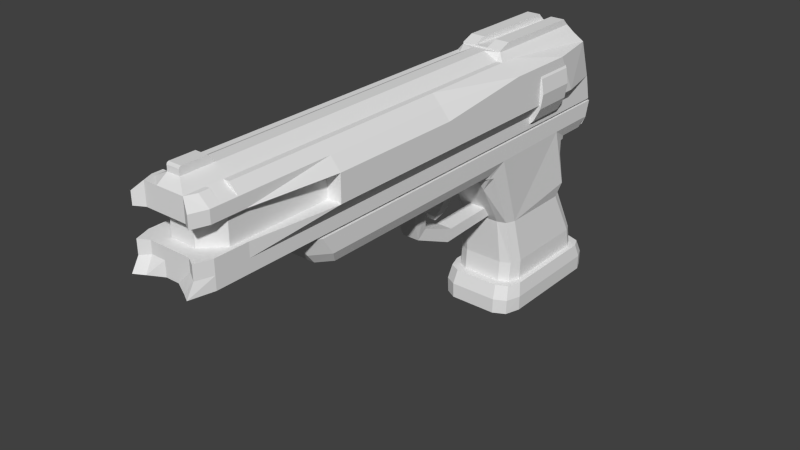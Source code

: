 # Source: w_blaster.blend  (saved by Blender 2.79.0; exported with 4.5.12 LTS)
import bpy
from mathutils import Matrix  # noqa: F401  (used for matrix-valued properties, if any)

bpy.ops.wm.read_factory_settings(use_empty=True)
scene = bpy.context.scene
scene.name = 'Scene'

# ---- collections
col_collection_1 = bpy.data.collections.new('Collection 1'); scene.collection.children.link(col_collection_1)

# ---- world
world_world = bpy.data.worlds.new('World'); scene.world = world_world
world_world.color = (0.05088, 0.05088, 0.05088)
world_world.use_sun_shadow = False
world_world.sun_shadow_jitter_overblur = 0.0
world_world.cycles.sampling_method = 'NONE'
world_world.cycles.sample_map_resolution = 256

# ---- meshes
me_cube_002 = bpy.data.meshes.new('Cube.002')
me_cube_002.from_pydata([(-0.02004, -0.3091, 0.1761), (-0.03183, 0.05057, 0.1761), (0.02007, -0.3091, 0.1761), (0.0319, 0.05057, 0.1761), (0.005942, 0.05057, 0.1761), (-0.005869, 0.05057, 0.1761), (0.005908, 0.05057, 0.147), (-0.005835, 0.05057, 0.147), (0.01853, 0.05057, 0.1761), (0.01841, 0.05057, 0.147), (-0.01885, 0.05057, 0.1761), (-0.01873, 0.05057, 0.147), (-0.03183, -0.2946, 0.1761), (0.0319, -0.2946, 0.1761), (0.0319, -0.2886, 0.1761), (-0.03183, -0.2886, 0.1761), (-0.01885, 0.06243, 0.1762), (-0.03183, 0.05851, 0.1762), (0.0319, 0.05851, 0.1762), (0.01853, 0.06243, 0.1762), (0.005942, 0.06243, 0.1762), (-0.005869, 0.06243, 0.1762), (-0.01337, 0.06321, 0.1716), (-0.01334, 0.05847, 0.1525), (-0.008584, 0.06322, 0.1639), (-0.008577, 0.05993, 0.1568), (-0.02257, 0.06321, 0.1716), (-0.02251, 0.05847, 0.1525), (-0.01448, 0.06322, 0.1639), (-0.01447, 0.05993, 0.1568), (0.02255, 0.05847, 0.1525), (0.0226, 0.06321, 0.1716), (0.01447, 0.05993, 0.1568), (0.01448, 0.06322, 0.1639), (0.01312, 0.06321, 0.1716), (0.01309, 0.05847, 0.1525), (0.008406, 0.06322, 0.1639), (0.008399, 0.05993, 0.1568), (0.004195, 0.05847, 0.1525), (0.004203, 0.06321, 0.1716), (0.002683, 0.05993, 0.1568), (0.002686, 0.06322, 0.1639), (-0.00416, 0.05847, 0.1525), (-0.004168, 0.06321, 0.1716), (-0.002682, 0.05993, 0.1568), (-0.002685, 0.06322, 0.1639), (0.0319, 0.01814, 0.1761), (-0.03183, 0.01814, 0.1761), (-0.03183, 0.007205, 0.1761), (0.0319, 0.007205, 0.1761), (-0.02862, -0.292, 0.1761), (-0.01695, 0.04609, 0.1761), (-0.02862, 0.04609, 0.1761), (0.02868, 0.01814, 0.1761), (0.02868, 0.04609, 0.1761), (0.01666, 0.04609, 0.1761), (0.005343, 0.04609, 0.1761), (-0.005277, 0.04609, 0.1761), (-0.02862, -0.2861, 0.1761), (0.02868, -0.292, 0.1761), (0.02868, -0.2861, 0.1761), (-0.02862, 0.007205, 0.1761), (0.02868, 0.007205, 0.1761), (-0.02862, 0.01814, 0.1761), (-0.03183, -0.05693, 0.1761), (0.0319, -0.08505, 0.1761), (-0.02862, -0.05693, 0.1761), (0.02868, -0.08505, 0.1761), (0.0319, 0.039, 0.1761), (0.0319, 0.04216, 0.1761), (-0.03183, 0.04216, 0.1761), (-0.03183, 0.039, 0.1761), (-0.005835, 0.04216, 0.147), (-0.005835, 0.039, 0.147), (0.005908, 0.04216, 0.147), (0.005908, 0.039, 0.147), (-0.01873, 0.04216, 0.147), (-0.01873, 0.039, 0.147), (0.02868, 0.02852, 0.1761), (0.02868, 0.03917, 0.1761), (-0.02862, 0.03917, 0.1761), (-0.02862, 0.02852, 0.1761), (0.03089, 0.03841, 0.05074), (-0.0183, 0.04935, 0.05074), (0.01799, 0.04935, 0.05074), (0.005787, 0.04935, 0.05074), (-0.005714, 0.04935, 0.05074), (-0.03082, 0.03841, 0.05074), (-0.005714, -0.05385, 0.05074), (0.005787, -0.05385, 0.05074), (0.01799, -0.05385, 0.05074), (-0.01856, -0.05385, 0.05074), (-0.03183, -0.239, 0.1761), (-0.005863, -0.239, 0.147), (0.005936, -0.239, 0.147), (0.01851, -0.239, 0.147), (-0.01856, -0.239, 0.147), (-0.02862, -0.239, 0.1761), (0.0319, -0.239, 0.1761), (0.02868, -0.239, 0.1761), (-0.01413, -0.2787, 0.147), (-0.02004, -0.2986, 0.1604), (-0.01831, -0.2904, 0.1509), (0.01417, -0.2787, 0.147), (0.02007, -0.2986, 0.1604), (0.01834, -0.2904, 0.1509), (-0.03183, -0.2844, 0.1604), (-0.01851, -0.2735, 0.147), (-0.02793, -0.279, 0.1509), (0.01859, -0.2735, 0.147), (0.0319, -0.2844, 0.1604), (0.028, -0.279, 0.1509), (-0.01856, -0.08381, 0.1331), (-0.01856, -0.1029, 0.147), (-0.03171, -0.07465, 0.1604), (-0.01856, -0.09086, 0.1429), (-0.02673, -0.08724, 0.1468), (-0.02777, -0.08844, 0.1509), (-0.02773, -0.08238, 0.1461), (-0.005841, -0.1029, 0.147), (-0.005825, -0.08381, 0.1331), (-0.005835, -0.09086, 0.1429), (0.005914, -0.1029, 0.147), (0.005898, -0.08381, 0.1331), (0.005908, -0.09086, 0.1429), (0.01832, -0.08381, 0.1331), (0.03178, -0.07465, 0.1604), (0.01842, -0.1029, 0.147), (0.02781, -0.08238, 0.1461), (0.02681, -0.08724, 0.1468), (0.02785, -0.08844, 0.1509), (0.01837, -0.09086, 0.1429), (0.03089, -0.03925, 0.05074), (0.02711, -0.04957, 0.05074), (-0.03082, -0.03925, 0.05074), (-0.02715, -0.04957, 0.05074), (-0.03181, -0.239, 0.1604), (-0.0279, -0.239, 0.1509), (0.03188, -0.239, 0.1604), (0.02797, -0.239, 0.1509), (0.0319, -0.2242, 0.1761), (0.02868, -0.2242, 0.1761), (-0.03183, -0.2242, 0.1761), (-0.02862, -0.2242, 0.1761), (0.02795, -0.2242, 0.1509), (0.03186, -0.2242, 0.1604), (-0.01856, -0.2242, 0.147), (-0.02788, -0.2242, 0.1509), (-0.03179, -0.2242, 0.1604), (-0.00586, -0.2242, 0.147), (0.005933, -0.2242, 0.147), (0.0185, -0.2242, 0.147), (0.0319, -0.1556, 0.1761), (0.02868, -0.1556, 0.1761), (-0.02783, -0.1556, 0.1509), (-0.03175, -0.1556, 0.1604), (-0.01149, -0.1556, 0.147), (-0.03183, -0.1556, 0.1761), (-0.02862, -0.1556, 0.1761), (0.0279, -0.1556, 0.1509), (0.03182, -0.1556, 0.1604), (-0.01856, -0.1556, 0.147), (0.0002812, -0.1556, 0.147), (0.01282, -0.1556, 0.147), (-0.03183, -0.1714, 0.1761), (-0.02862, -0.1714, 0.1761), (0.02791, -0.1714, 0.1509), (0.03183, -0.1714, 0.1604), (-0.01856, -0.1714, 0.147), (0.0002834, -0.1714, 0.147), (0.01283, -0.1714, 0.147), (0.0319, -0.1714, 0.1761), (0.02868, -0.1714, 0.1761), (-0.02784, -0.1714, 0.1509), (-0.03176, -0.1714, 0.1604), (-0.0115, -0.1714, 0.147), (-0.007329, -0.1597, 0.1123), (-0.007328, -0.15, 0.1192), (0.0003702, -0.15, 0.1192), (0.00857, -0.15, 0.1192), (0.0003716, -0.1597, 0.1123), (0.008575, -0.1597, 0.1123), (-0.007329, -0.1195, 0.09428), (-0.007328, -0.1151, 0.1054), (0.0003702, -0.1151, 0.1054), (0.00857, -0.1151, 0.1054), (0.0003716, -0.1195, 0.09428), (0.008575, -0.1195, 0.09428), (-0.007329, -0.06013, 0.09697), (-0.007328, -0.05996, 0.1068), (0.0003702, -0.05996, 0.1068), (0.00857, -0.05996, 0.1068), (0.0003716, -0.06013, 0.09697), (0.008575, -0.06013, 0.09697), (-0.0317, 0.05057, 0.1615), (-0.0317, 0.05447, 0.161), (-0.02789, 0.05567, 0.1531), (-0.02787, 0.05057, 0.1513), (0.03178, 0.05057, 0.1615), (0.02795, 0.05567, 0.1531), (0.03177, 0.05447, 0.161), (0.02783, 0.05057, 0.1513), (0.01841, 0.04192, 0.147), (0.03179, 0.00596, 0.1615), (0.0182, 0.02953, 0.1328), (0.02784, 0.02411, 0.1513), (0.02675, 0.02572, 0.1472), (0.02773, 0.02097, 0.1478), (0.01822, 0.03168, 0.1429), (-0.01832, 0.02953, 0.1328), (-0.03172, 0.00596, 0.1615), (-0.01853, 0.03168, 0.1429), (-0.02675, 0.02577, 0.1472), (-0.02766, 0.02097, 0.1478), (-0.02788, 0.02434, 0.1513), (-0.005823, 0.02953, 0.1328), (-0.005835, 0.04192, 0.147), (-0.005832, 0.03168, 0.1429), (0.005896, 0.02953, 0.1328), (0.005908, 0.04192, 0.147), (0.005905, 0.03168, 0.1429), (-0.01873, 0.04192, 0.147), (0.01841, 0.039, 0.147), (0.03178, 0.039, 0.1615), (0.02783, 0.039, 0.1513), (0.03178, 0.04216, 0.1615), (0.01841, 0.04216, 0.147), (0.02783, 0.04216, 0.1513), (-0.0317, 0.04216, 0.1615), (-0.02787, 0.04216, 0.1513), (-0.0317, 0.039, 0.1615), (-0.02787, 0.039, 0.1513), (0.02711, 0.04614, 0.05074), (-0.02715, 0.04614, 0.05074), (-0.01675, 0.04973, 0.005113), (-0.005714, 0.04973, 0.005113), (0.005787, 0.04973, 0.005113), (0.01648, 0.04973, 0.005113), (0.01832, 0.0368, 0.1449), (0.02729, 0.02492, 0.1492), (0.02976, 0.01346, 0.1547), (-0.02731, 0.02505, 0.1492), (-0.02969, 0.01346, 0.1547), (0.005906, 0.0368, 0.1449), (-0.005833, 0.0368, 0.1449), (-0.01863, 0.0368, 0.1449), (-0.02898, 0.04228, 0.05074), (0.029, 0.04228, 0.05074), (-0.02979, 0.05057, 0.1564), (0.0298, 0.05057, 0.1564), (0.02982, 0.01504, 0.1564), (0.02724, 0.02335, 0.1475), (0.01821, 0.03061, 0.1378), (-0.01843, 0.03061, 0.1378), (-0.0272, 0.02337, 0.1475), (-0.0298, 0.01515, 0.1564), (0.0298, 0.04216, 0.1564), (-0.02979, 0.039, 0.1564), (0.0059, 0.03061, 0.1378), (-0.005827, 0.03061, 0.1378), (0.0298, 0.039, 0.1564), (-0.02979, 0.04216, 0.1564), (-0.0285, 0.01926, 0.152), (0.02853, 0.01919, 0.152), (0.0319, -0.1044, 0.1761), (0.02868, -0.1044, 0.1761), (-0.02778, -0.1044, 0.1509), (-0.03172, -0.1044, 0.1604), (-0.005843, -0.1044, 0.147), (-0.03183, -0.1044, 0.1761), (-0.02862, -0.1044, 0.1761), (0.02786, -0.1044, 0.1509), (0.03179, -0.1044, 0.1604), (-0.01856, -0.1044, 0.147), (0.005915, -0.1044, 0.147), (0.01843, -0.1044, 0.147), (-0.03183, -0.1226, 0.1761), (-0.02862, -0.1226, 0.1761), (0.02786, -0.1226, 0.1509), (0.0318, -0.1226, 0.1604), (-0.01856, -0.1226, 0.147), (0.005917, -0.1226, 0.147), (0.0319, -0.1226, 0.1761), (0.02868, -0.1226, 0.1761), (-0.02779, -0.1226, 0.1509), (-0.03172, -0.1226, 0.1604), (-0.005844, -0.1226, 0.147), (0.01843, -0.1226, 0.147), (-0.00494, -0.1179, 0.1367), (-0.004938, -0.1092, 0.1343), (0.005011, -0.1092, 0.1343), (0.005012, -0.1179, 0.1367), (-0.004183, -0.1234, 0.1258), (-0.004182, -0.1179, 0.1218), (0.004255, -0.1179, 0.1218), (0.004256, -0.1234, 0.1258), (-0.004183, -0.1324, 0.122), (-0.004182, -0.1318, 0.1184), (0.004255, -0.1318, 0.1184), (0.004256, -0.1324, 0.122), (0.01799, 0.05328, 0.032), (0.005787, 0.05328, 0.032), (-0.005714, 0.05328, 0.032), (-0.0183, 0.05328, 0.032), (-0.03082, 0.04174, 0.032), (0.03089, 0.04174, 0.032), (-0.005714, -0.05556, 0.032), (0.005787, -0.05556, 0.032), (0.01799, -0.05556, 0.032), (-0.01856, -0.05556, 0.032), (0.02711, -0.05104, 0.032), (0.03089, -0.04015, 0.032), (-0.03082, -0.04015, 0.032), (-0.02715, -0.05104, 0.032), (-0.02898, 0.04582, 0.032), (-0.02715, 0.0499, 0.032), (0.029, 0.04582, 0.032), (0.02711, 0.0499, 0.032), (-0.02396, 0.04224, 0.005113), (0.02403, 0.04221, 0.005113), (-0.005714, -0.05007, 0.005113), (0.005787, -0.05007, 0.005113), (0.01604, -0.05007, 0.005113), (-0.01651, -0.05007, 0.005113), (0.02122, -0.04733, 0.005113), (0.02403, -0.03866, 0.005113), (-0.02396, -0.03868, 0.005113), (-0.0212, -0.04743, 0.005113), (-0.02253, 0.04564, 0.005113), (-0.02165, 0.04773, 0.005113), (0.02257, 0.04558, 0.005113), (0.02166, 0.04768, 0.005113), (-0.005714, 0.05559, 0.005113), (-0.0183, 0.05559, 0.005113), (0.005787, 0.05559, 0.005113), (0.01799, 0.05559, 0.005113), (0.01799, -0.05593, 0.005113), (0.005787, -0.05593, 0.005113), (-0.005714, -0.05593, 0.005113), (-0.01856, -0.05593, 0.005113), (0.02711, -0.0511, 0.005113), (0.03089, -0.03946, 0.005113), (-0.03082, -0.03946, 0.005113), (-0.02715, -0.0511, 0.005113), (-0.03082, 0.04326, 0.005113), (0.03089, 0.04326, 0.005113), (-0.02898, 0.04762, 0.005113), (-0.02715, 0.05198, 0.005113), (0.029, 0.04762, 0.005113), (0.02711, 0.05198, 0.005113), (-0.005714, 0.04973, 2.482e-05), (-0.01675, 0.04973, 2.482e-05), (0.005787, 0.04973, 2.482e-05), (0.01648, 0.04973, 2.482e-05), (0.01604, -0.05007, 2.482e-05), (0.005787, -0.05007, 2.482e-05), (-0.005714, -0.05007, 2.482e-05), (-0.01651, -0.05007, 2.482e-05), (0.02122, -0.04733, 2.482e-05), (0.02403, -0.03866, 2.482e-05), (-0.02396, -0.03868, 2.482e-05), (-0.0212, -0.04743, 2.482e-05), (-0.02396, 0.04224, 2.482e-05), (0.02403, 0.04221, 2.482e-05), (-0.02253, 0.04564, 2.482e-05), (-0.02165, 0.04773, 2.482e-05), (0.02257, 0.04558, 2.482e-05), (0.02166, 0.04768, 2.482e-05), (0.01846, -0.1556, 0.147), (0.01847, -0.1714, 0.147), (0.005664, 0.03296, 0.2506), (-0.006147, 0.03296, 0.2506), (0.005664, -0.3828, 0.1761), (-0.006147, -0.3828, 0.1761), (-0.006147, -0.3828, 0.2506), (0.005664, -0.3828, 0.2506), (-0.006147, -0.4012, 0.2443), (0.005664, -0.4012, 0.2443), (-0.01873, 0.03296, 0.2506), (-0.01873, -0.3828, 0.1761), (-0.01873, -0.3828, 0.2443), (-0.01873, -0.4012, 0.2443), (0.01864, -0.3828, 0.2443), (0.01864, -0.4012, 0.2443), (0.01864, 0.03296, 0.2506), (0.01864, -0.3828, 0.1761), (-0.006147, -0.392, 0.2506), (0.005664, -0.392, 0.2506), (-0.01873, -0.392, 0.2443), (0.01864, -0.392, 0.2443), (-0.006147, -0.3683, 0.2506), (0.005664, -0.3683, 0.2506), (-0.01873, -0.3683, 0.2443), (0.01864, -0.3683, 0.2443), (-0.006147, -0.3623, 0.2506), (0.005664, -0.3623, 0.2506), (-0.01873, -0.3623, 0.2443), (0.01864, -0.3623, 0.2443), (-0.006147, -0.3828, 0.2572), (0.005664, -0.3828, 0.2572), (-0.006147, -0.3683, 0.2572), (0.005664, -0.3683, 0.2572), (-0.006147, -0.3902, 0.2572), (-0.006147, -0.392, 0.2554), (-0.006147, -0.3915, 0.2566), (0.005664, -0.392, 0.2554), (0.005664, -0.3902, 0.2572), (0.005664, -0.3915, 0.2566), (-0.01873, -0.05658, 0.2506), (0.01864, -0.05658, 0.2506), (-0.006147, -0.06781, 0.2506), (0.005664, -0.06781, 0.2506), (-0.01873, -0.06781, 0.2506), (0.01864, -0.06781, 0.2506), (0.01864, 0.02677, 0.2565), (0.005664, 0.02677, 0.2565), (-0.006147, 0.02677, 0.2565), (-0.01873, 0.02677, 0.2565), (-0.006147, -0.05658, 0.2565), (0.005664, -0.05658, 0.2565), (-0.01873, -0.05658, 0.2565), (0.01864, -0.05658, 0.2565), (-0.006147, -0.06781, 0.2521), (0.005664, -0.06781, 0.2521), (-0.01873, -0.06781, 0.2521), (0.01864, -0.06781, 0.2521), (-0.03211, -0.3683, 0.2361), (-0.03211, -0.3828, 0.2361), (0.03162, -0.3683, 0.2361), (0.03162, -0.3828, 0.2361), (-0.03211, -0.284, 0.1895), (0.03162, -0.284, 0.1895), (0.02841, -0.2824, 0.1784), (-0.02889, -0.2824, 0.1761), (0.03162, -0.284, 0.1784), (0.04056, -0.284, 0.2017), (0.02394, -0.284, 0.2443), (-0.03211, -0.284, 0.2361), (-0.02889, -0.2824, 0.1784), (0.02841, -0.2824, 0.1761), (-0.03211, -0.284, 0.1784), (-0.03898, -0.284, 0.2017), (0.03162, -0.284, 0.2361), (-0.02442, -0.284, 0.2443), (0.04056, -0.284, 0.2254), (-0.03898, -0.284, 0.2254), (0.01864, -0.284, 0.2443), (-0.01873, -0.284, 0.2443), (0.005664, -0.284, 0.2506), (-0.006147, -0.284, 0.2506), (-0.03898, -0.07235, 0.2254), (0.04056, -0.1629, 0.2254), (-0.03898, -0.1629, 0.2254), (-0.03211, -0.392, 0.2254), (-0.03211, -0.3828, 0.2254), (-0.006147, -0.4012, 0.2254), (0.005664, -0.4012, 0.2254), (0.03162, -0.3623, 0.2254), (-0.03898, 0.0007525, 0.2254), (-0.03211, 0.04569, 0.2254), (-0.03898, -0.01048, 0.2254), (-0.03211, -0.3623, 0.2254), (-0.02729, -0.4059, 0.2254), (0.02681, -0.4059, 0.2254), (0.03162, -0.392, 0.2254), (-0.03211, -0.3683, 0.2254), (0.03162, -0.3683, 0.2254), (0.03162, -0.3828, 0.2254), (-0.01873, -0.4012, 0.2254), (0.01864, -0.4012, 0.2254), (0.02228, -0.3828, 0.2443), (0.03162, 0.04019, 0.2361), (0.02394, 0.03554, 0.2443), (-0.02231, -0.3828, 0.2443), (-0.02442, 0.03554, 0.2443), (-0.03211, 0.04019, 0.2361), (0.02681, -0.4059, 0.2361), (-0.02729, -0.4059, 0.2361), (0.02228, -0.392, 0.2443), (0.03162, -0.392, 0.2361), (-0.02231, -0.392, 0.2443), (-0.03211, -0.392, 0.2361), (0.02394, -0.3683, 0.2443), (-0.02442, -0.3683, 0.2443), (0.02394, -0.3623, 0.2443), (0.03162, -0.3623, 0.2361), (-0.03211, -0.3623, 0.2361), (-0.02442, -0.3623, 0.2443), (0.04056, -0.007093, 0.2361), (0.02394, -0.05658, 0.2443), (-0.02442, -0.05658, 0.2443), (-0.03898, -0.007093, 0.2361), (-0.03898, -0.01833, 0.2361), (-0.02442, -0.06781, 0.2443), (0.04056, -0.01833, 0.2361), (0.02394, -0.06781, 0.2443), (-0.03211, 0.0516, 0.2017), (-0.03898, 0.01094, 0.2017), (-0.03211, -0.3623, 0.2017), (-0.03211, -0.3683, 0.2017), (-0.03898, -0.0002927, 0.2017), (0.04056, 0.01094, 0.2017), (0.03162, 0.0516, 0.2017), (0.03162, -0.3683, 0.2017), (0.03162, -0.3623, 0.2017), (0.04056, -0.0002927, 0.2017), (0.01864, 0.05759, 0.2017), (0.005664, 0.06087, 0.2017), (-0.006147, 0.06087, 0.2017), (-0.01873, 0.05759, 0.2017), (0.005664, -0.4012, 0.2017), (-0.006147, -0.4012, 0.2017), (-0.01873, -0.4012, 0.2017), (0.01864, -0.4012, 0.2017), (-0.03211, -0.3828, 0.2017), (0.03162, -0.3828, 0.2017), (0.03162, -0.392, 0.2017), (-0.03211, -0.392, 0.2017), (0.02681, -0.4059, 0.2017), (-0.02729, -0.4059, 0.2017), (-0.006147, -0.4012, 0.1784), (0.005664, -0.4012, 0.1784), (0.005664, 0.0624, 0.1784), (-0.006147, 0.0624, 0.1784), (-0.01873, -0.4078, 0.1784), (-0.01873, 0.0624, 0.1784), (0.01864, 0.0624, 0.1784), (0.01864, -0.4078, 0.1784), (-0.03211, -0.3828, 0.1784), (0.03162, 0.05701, 0.1784), (-0.03211, -0.392, 0.1784), (-0.03211, 0.05701, 0.1784), (-0.03211, 0.02177, 0.1784), (0.03162, -0.3623, 0.1784), (-0.03211, -0.3683, 0.1784), (0.03162, 0.01054, 0.1784), (-0.03211, -0.3623, 0.1784), (-0.03211, 0.01054, 0.1784), (0.03162, 0.02617, 0.1784), (0.03162, -0.3683, 0.1784), (0.03162, -0.3828, 0.1784), (0.03162, -0.392, 0.1784), (0.02681, -0.4125, 0.1784), (-0.02729, -0.4125, 0.1784), (0.02841, -0.3656, 0.1761), (0.02841, -0.3798, 0.1761), (0.01674, 0.05848, 0.1761), (0.02841, 0.05848, 0.1761), (-0.02889, 0.01906, 0.1761), (-0.02889, 0.05848, 0.1761), (-0.01686, -0.398, 0.1761), (-0.02456, -0.398, 0.1761), (-0.02889, -0.3889, 0.1761), (-0.02889, -0.3798, 0.1761), (0.02841, -0.3889, 0.1761), (0.02408, -0.398, 0.1761), (-0.01686, 0.05848, 0.1761), (-0.005548, 0.05848, 0.1761), (0.005072, 0.05848, 0.1761), (0.01674, -0.398, 0.1761), (0.005072, -0.398, 0.1761), (-0.005548, -0.398, 0.1761), (-0.005548, -0.398, 0.1784), (0.005072, -0.398, 0.1784), (0.005072, 0.05793, 0.1784), (-0.005548, 0.05793, 0.1784), (-0.01686, -0.398, 0.1784), (-0.01686, 0.05793, 0.1784), (0.01674, 0.05793, 0.1784), (0.01674, -0.398, 0.1784), (0.02841, -0.3597, 0.1761), (-0.02889, -0.3656, 0.1761), (-0.02889, -0.3597, 0.1761), (0.02841, 0.008018, 0.1761), (-0.02889, 0.008018, 0.1761), (0.02841, 0.02345, 0.1761), (-0.02889, -0.3798, 0.1784), (0.02841, 0.05781, 0.1784), (-0.02889, -0.3889, 0.1784), (-0.02889, 0.05781, 0.1784), (-0.02889, 0.01793, 0.1784), (0.02841, -0.3597, 0.1784), (-0.02889, -0.3656, 0.1784), (0.02841, 0.006896, 0.1784), (-0.02889, -0.3597, 0.1784), (-0.02889, 0.006896, 0.1784), (0.02841, 0.02233, 0.1784), (0.02841, -0.3656, 0.1784), (0.02841, -0.3798, 0.1784), (0.02841, -0.3889, 0.1784), (0.02408, -0.398, 0.1784), (-0.02456, -0.398, 0.1784), (-0.02889, -0.3828, 0.1761), (0.02841, -0.3828, 0.1761), (-0.006147, -0.1629, 0.2506), (0.005664, -0.1629, 0.2506), (-0.01873, -0.1629, 0.2443), (0.01864, -0.1629, 0.2443), (-0.02442, -0.1629, 0.2443), (-0.03211, -0.1629, 0.2361), (0.02394, -0.1629, 0.2443), (0.03162, -0.1629, 0.2361), (-0.03898, -0.1629, 0.2017), (0.04056, -0.1629, 0.2017), (0.03162, -0.1629, 0.1784), (-0.03211, -0.1629, 0.1784), (0.02841, -0.1629, 0.1761), (-0.02889, -0.1629, 0.1761), (0.02841, -0.1629, 0.1784), (-0.02889, -0.1629, 0.1784), (-0.03898, -0.07235, 0.2361), (0.02394, -0.07235, 0.2443), (0.03162, -0.07235, 0.1784), (-0.02889, -0.07235, 0.1761), (0.02841, -0.07235, 0.1784), (-0.006147, -0.07235, 0.2506), (0.005664, -0.07235, 0.2506), (-0.01873, -0.07235, 0.2443), (0.01864, -0.07235, 0.2443), (-0.02442, -0.07235, 0.2443), (-0.03898, -0.07235, 0.2017), (-0.03211, -0.07235, 0.1784), (0.02841, -0.07235, 0.1761), (-0.02889, -0.07235, 0.1784), (-0.03211, -0.3623, 0.1895), (-0.03211, 0.006207, 0.1895), (0.03162, 0.02184, 0.1895), (0.03162, -0.3683, 0.1895), (0.03162, -0.3828, 0.1895), (0.03162, -0.392, 0.1895), (0.02681, -0.4059, 0.1895), (-0.02729, -0.4059, 0.1895), (-0.006147, -0.4012, 0.1912), (0.005664, -0.4012, 0.1912), (0.005664, 0.06201, 0.193), (-0.006147, 0.06201, 0.193), (-0.01873, -0.4012, 0.1912), (-0.01873, 0.06027, 0.193), (0.01864, 0.06027, 0.193), (0.01864, -0.4012, 0.1912), (-0.03211, -0.3828, 0.1895), (0.03162, 0.05378, 0.1928), (-0.03211, -0.392, 0.1895), (-0.03211, 0.05378, 0.1928), (-0.03211, 0.01744, 0.1895), (0.03162, -0.3623, 0.1895), (-0.03211, -0.3683, 0.1895), (0.03162, 0.006207, 0.1895), (0.03162, -0.1629, 0.1895), (-0.03211, -0.1629, 0.1895), (-0.03211, -0.07235, 0.1895), (0.03162, -0.07235, 0.1895), (0.04056, -0.07235, 0.2017), (0.04056, -0.07235, 0.2361), (-0.02615, -0.284, 0.2254), (0.02773, -0.284, 0.2254), (0.02773, -0.284, 0.2017), (-0.02615, -0.284, 0.2017), (-0.02615, -0.375, 0.2254), (-0.01069, -0.3904, 0.2254), (0.01227, -0.3904, 0.2254), (0.02773, -0.375, 0.2254), (0.02773, -0.375, 0.2017), (0.01227, -0.3904, 0.2017), (-0.01069, -0.3904, 0.2017), (-0.02615, -0.375, 0.2017), (0.03536, -0.001167, 0.2372), (0.03536, -0.03875, 0.2372), (0.04157, -0.001167, 0.2251), (0.04157, -0.03875, 0.2251), (0.04371, -0.001167, 0.2117), (0.04371, -0.03875, 0.2117), (0.04157, -0.001167, 0.1983), (0.04157, -0.03875, 0.1983), (0.03536, -0.001167, 0.1862), (0.03536, -0.03875, 0.1862), (0.02569, -0.001167, 0.1766), (0.02569, -0.03875, 0.1766), (0.01351, -0.001167, 0.1705), (0.01351, -0.03875, 0.1705), (-1.626e-08, -0.001167, 0.1684), (-1.626e-08, -0.03875, 0.1684), (-0.01351, -0.001167, 0.1705), (-0.01351, -0.03875, 0.1705), (-0.02569, -0.001167, 0.1766), (-0.02569, -0.03875, 0.1766), (-0.03536, -0.001167, 0.1862), (-0.03536, -0.03875, 0.1862), (-0.04157, -0.001167, 0.1983), (-0.04157, -0.03875, 0.1983), (-0.04371, -0.001167, 0.2117), (-0.04371, -0.03875, 0.2117), (-0.04157, -0.001167, 0.2251), (-0.04157, -0.03875, 0.2251), (-0.03536, -0.001167, 0.2372), (-0.03536, -0.03875, 0.2372), (-0.006935, 0.06747, 0.005113), (-0.02221, 0.06747, 0.005113), (0.007023, 0.06747, 0.005113), (0.02184, 0.06747, 0.005113), (0.02095, 0.06092, 0.032), (0.006738, 0.06092, 0.032), (-0.006654, 0.06092, 0.032), (-0.02131, 0.06092, 0.032), (-0.03375, 0.05239, 0.032), (-0.03517, 0.05779, 0.005113), (-0.006654, -0.06352, 0.032), (-0.006935, -0.06788, 0.005113), (-0.02252, -0.06788, 0.005113), (-0.02161, -0.06352, 0.032), (0.006738, -0.06352, 0.032), (0.007023, -0.06788, 0.005113), (0.02095, -0.06352, 0.032), (0.02184, -0.06788, 0.005113), (-0.03588, 0.04773, 0.032), (-0.0374, 0.0525, 0.005113), (0.03157, -0.05836, 0.032), (0.03597, -0.04591, 0.032), (-0.03588, -0.04591, 0.032), (-0.03161, -0.05836, 0.032), (0.03597, 0.04773, 0.032), (-0.03161, 0.05705, 0.032), (0.03377, 0.05239, 0.032), (0.03157, 0.05705, 0.032), (-0.03295, -0.06202, 0.005113), (-0.0374, -0.04788, 0.005113), (0.0329, 0.06308, 0.005113), (0.0352, 0.05779, 0.005113), (0.03749, 0.0525, 0.005113), (0.03749, -0.04788, 0.005113), (0.0329, -0.06202, 0.005113), (-0.03295, 0.06308, 0.005113), (-0.03567, 0.05702, 0.01921), (-0.007032, -0.068, 0.01921), (-0.02284, -0.068, 0.01921), (0.007121, -0.068, 0.01921), (-0.007032, 0.06644, 0.01921), (0.02214, -0.068, 0.01921), (0.007121, 0.06644, 0.01921), (-0.03792, 0.05186, 0.01921), (0.02214, 0.06644, 0.01921), (-0.03341, -0.0623, 0.01921), (-0.03792, -0.04854, 0.01921), (0.03336, 0.06217, 0.01921), (0.03569, 0.05702, 0.01921), (0.03801, 0.05186, 0.01921), (0.03801, -0.04854, 0.01921), (0.03336, -0.0623, 0.01921), (-0.03341, 0.06217, 0.01921), (-0.02252, 0.06644, 0.01921), (-0.006147, 0.04736, 0.2358), (0.005664, 0.04736, 0.2358), (0.01864, 0.04224, 0.2358), (-0.01873, 0.04224, 0.2358), (0.02721, -0.04665, 0.09201), (0.02385, -0.05482, 0.09201), (-0.02385, -0.05482, 0.09201), (-0.02715, -0.04665, 0.09201), (0.005077, -0.05764, 0.09201), (-0.005019, -0.05764, 0.09201), (0.01578, -0.05764, 0.09201), (-0.01618, -0.05764, 0.09201), (-0.02389, 0.0281, 0.09201), (0.0239, 0.0281, 0.09201), (-0.005031, 0.03323, 0.09201), (0.005089, 0.03323, 0.09201), (-0.02726, 0.01819, 0.09201), (-0.01596, 0.03323, 0.09201), (0.03134, 0.02219, 0.1061), (0.01577, 0.03323, 0.09201), (0.02561, 0.02315, 0.09201), (-0.02557, 0.02315, 0.09201), (0.02729, 0.01923, 0.09201)], [], [(3, 69, 225, 198), (27, 26, 28, 29), (8, 3, 18, 19), (3, 198, 200, 18), (14, 13, 110, 138, 98), (20, 19, 34, 39), (19, 18, 31, 34), (13, 2, 104, 110), (109, 103, 100, 107, 96, 93, 94, 95), (9, 6, 38, 35), (70, 1, 194, 228), (27, 196, 195, 17, 26), (6, 7, 42, 38), (7, 11, 23, 42), (21, 20, 39, 43), (16, 21, 43, 22), (1, 10, 16, 17), (4, 8, 19, 20), (10, 5, 21, 16), (31, 30, 32, 33), (5, 4, 20, 21), (23, 27, 29, 25), (25, 29, 28, 24), (24, 28, 26, 22), (35, 38, 40, 37), (37, 40, 41, 36), (36, 41, 39, 34), (38, 42, 44, 40), (40, 44, 45, 41), (41, 45, 43, 39), (30, 35, 37, 32), (32, 37, 36, 33), (33, 36, 34, 31), (42, 23, 25, 44), (44, 25, 24, 45), (45, 24, 22, 43), (17, 16, 22, 26), (200, 199, 30, 31, 18), (11, 196, 27, 23), (765, 769, 84, 85), (764, 765, 85, 86), (767, 764, 86, 83), (47, 71, 230, 210), (77, 73, 216, 221), (69, 3, 54, 79), (10, 1, 52, 51), (47, 48, 61, 63), (2, 13, 59, 50, 12, 0, 101, 104), (15, 12, 50, 58), (65, 49, 62, 67), (8, 4, 56, 55), (4, 5, 57, 56), (49, 46, 53, 62), (5, 10, 51, 57), (71, 47, 63, 81), (13, 14, 60, 59), (92, 15, 58, 97), (3, 8, 55, 54), (48, 64, 66, 61), (264, 65, 67, 265), (758, 759, 88, 89), (68, 46, 203, 223), (146, 149, 93, 96), (140, 98, 138, 145), (73, 75, 219, 216), (1, 70, 80, 52), (70, 71, 81, 80), (46, 68, 78, 53), (68, 69, 79, 78), (772, 768, 203, 46, 49, 65, 126, 754), (71, 70, 228, 230), (199, 9, 35, 30), (11, 7, 72, 76), (76, 72, 73, 77), (7, 6, 74, 72), (72, 74, 75, 73), (6, 9, 226, 74), (74, 226, 222, 75), (195, 194, 1, 17), (88, 91, 309, 306), (757, 766, 87, 134), (134, 87, 304, 312), (82, 132, 311, 305), (89, 88, 306, 307), (83, 86, 302, 303), (133, 90, 308, 310), (247, 82, 305, 316), (90, 89, 307, 308), (86, 85, 301, 302), (69, 68, 223, 225), (75, 222, 202, 219), (149, 150, 94, 93), (14, 98, 99, 60), (142, 92, 97, 143), (269, 64, 114, 267), (760, 758, 89, 90), (759, 761, 91, 88), (150, 151, 95, 94), (233, 83, 303, 315), (12, 15, 92, 136, 106), (112, 115, 116, 118), (113, 117, 116, 115), (114, 118, 116, 117), (125, 128, 129, 131), (126, 130, 129, 128), (127, 131, 129, 130), (107, 100, 102, 108), (108, 102, 101, 106), (100, 103, 105, 102), (102, 105, 104, 101), (103, 109, 111, 105), (105, 111, 110, 104), (96, 107, 108, 137), (137, 108, 106, 136), (754, 126, 128, 755), (755, 128, 125, 760), (761, 112, 118, 756), (756, 118, 114, 757), (275, 127, 130, 271), (271, 130, 126, 272), (127, 122, 124, 131), (131, 124, 123, 125), (122, 119, 121, 124), (124, 121, 120, 123), (119, 113, 115, 121), (121, 115, 112, 120), (146, 96, 137, 147), (147, 137, 136, 148), (109, 95, 139, 111), (111, 139, 138, 110), (0, 12, 106, 101), (173, 147, 148, 174), (168, 146, 147, 173), (139, 144, 145, 138), (95, 151, 144, 139), (169, 369, 151, 150), (92, 142, 148, 136), (164, 142, 143, 165), (175, 169, 150, 149), (171, 140, 145, 167), (168, 175, 149, 146), (98, 140, 141, 99), (280, 286, 156, 161), (282, 152, 160, 279), (286, 281, 162, 156), (276, 157, 158, 277), (281, 287, 368, 162), (280, 161, 154, 284), (284, 154, 155, 285), (166, 159, 160, 167), (369, 368, 159, 166), (164, 157, 155, 174), (171, 152, 153, 172), (140, 171, 172, 141), (142, 164, 174, 148), (151, 369, 166, 144), (144, 166, 167, 145), (161, 156, 175, 168), (152, 171, 167, 160), (170, 169, 180, 181), (157, 164, 165, 158), (175, 156, 177, 176), (161, 168, 173, 154), (154, 173, 174, 155), (177, 178, 184, 183), (180, 176, 182, 186), (169, 175, 176, 180), (163, 170, 181, 179), (162, 163, 179, 178), (156, 162, 178, 177), (185, 187, 193, 191), (187, 186, 192, 193), (181, 180, 186, 187), (179, 181, 187, 185), (178, 179, 185, 184), (176, 177, 183, 182), (184, 185, 191, 190), (182, 183, 189, 188), (186, 182, 188, 192), (183, 184, 190, 189), (11, 197, 248, 194, 195, 196), (198, 249, 201, 9, 199, 200), (238, 239, 206, 208), (263, 251, 206, 239), (252, 208, 206, 251), (245, 211, 212, 241), (253, 254, 212, 211), (262, 241, 212, 254), (226, 9, 201, 227), (256, 249, 198, 225), (77, 221, 214, 231), (257, 255, 210, 230), (252, 258, 220, 208), (238, 243, 219, 202), (258, 259, 217, 220), (243, 244, 216, 219), (259, 253, 211, 217), (244, 245, 221, 216), (771, 242, 213, 762), (762, 213, 209, 767), (770, 247, 232, 763), (763, 232, 84, 769), (202, 222, 224, 205), (250, 260, 223, 203), (222, 226, 227, 224), (260, 256, 225, 223), (11, 76, 229, 197), (248, 261, 228, 194), (76, 77, 231, 229), (261, 257, 230, 228), (772, 82, 247, 770), (766, 210, 242, 771), (217, 211, 245, 244), (220, 217, 244, 243), (208, 220, 243, 238), (255, 214, 241, 262), (221, 245, 241, 214), (250, 263, 239, 205), (202, 205, 239, 238), (246, 233, 315, 314), (85, 84, 300, 301), (132, 133, 310, 311), (87, 246, 314, 304), (84, 232, 317, 300), (240, 263, 250), (255, 262, 242), (229, 231, 257, 261), (197, 229, 261, 248), (224, 227, 256, 260), (205, 224, 260, 250), (215, 209, 253, 259), (218, 215, 259, 258), (204, 218, 258, 252), (231, 214, 255, 257), (227, 201, 249, 256), (242, 262, 254, 213), (209, 213, 254, 253), (204, 252, 251, 207), (240, 207, 251, 263), (203, 240, 250), (210, 255, 242), (117, 266, 267, 114), (113, 273, 266, 117), (122, 127, 275, 274), (64, 269, 270, 66), (119, 122, 274, 268), (65, 264, 272, 126), (113, 119, 268, 273), (278, 271, 272, 279), (287, 275, 271, 278), (276, 269, 267, 285), (282, 264, 265, 283), (152, 282, 283, 153), (157, 276, 285, 155), (368, 287, 278, 159), (159, 278, 279, 160), (266, 284, 285, 267), (273, 280, 284, 266), (274, 275, 287, 281), (269, 276, 277, 270), (268, 274, 290, 289), (264, 282, 279, 272), (273, 268, 286, 280), (291, 288, 292, 295), (281, 286, 288, 291), (274, 281, 291, 290), (286, 268, 289, 288), (293, 294, 298, 297), (289, 290, 294, 293), (290, 291, 295, 294), (288, 289, 293, 292), (297, 298, 299, 296), (294, 295, 299, 298), (292, 293, 297, 296), (295, 292, 296, 299), (349, 335, 699, 726), (304, 314, 704, 714), (348, 349, 726, 727), (309, 313, 719, 709), (333, 347, 731, 697), (310, 308, 712, 716), (346, 344, 715, 705), (305, 311, 717, 720), (335, 334, 698, 699), (343, 339, 708, 724), (312, 304, 714, 718), (334, 332, 696, 698), (316, 305, 720, 722), (336, 340, 730, 713), (313, 312, 718, 719), (135, 134, 312, 313), (232, 247, 316, 317), (91, 135, 313, 309), (332, 333, 697, 696), (314, 315, 721, 704), (303, 302, 702, 703), (329, 234, 351, 365), (235, 234, 333, 332), (236, 235, 332, 334), (237, 236, 334, 335), (321, 322, 336, 337), (320, 321, 337, 338), (323, 320, 338, 339), (324, 325, 341, 340), (326, 327, 343, 342), (318, 326, 342, 344), (325, 319, 345, 341), (322, 324, 340, 336), (327, 323, 339, 343), (328, 318, 344, 346), (234, 329, 347, 333), (330, 331, 349, 348), (331, 237, 335, 349), (329, 328, 346, 347), (319, 330, 348, 345), (366, 363, 359, 358, 354, 355, 356, 357, 361, 360, 362, 364, 365, 351, 350, 352, 353, 367), (325, 324, 358, 359), (331, 330, 366, 367), (327, 326, 360, 361), (234, 235, 350, 351), (237, 331, 367, 353), (326, 318, 362, 360), (235, 236, 352, 350), (328, 329, 365, 364), (319, 325, 359, 363), (236, 237, 353, 352), (330, 319, 363, 366), (324, 322, 354, 358), (322, 321, 355, 354), (323, 327, 361, 357), (321, 320, 356, 355), (318, 328, 364, 362), (320, 323, 357, 356), (162, 368, 369, 169), (502, 506, 752, 471), (459, 458, 491, 475), (465, 454, 427, 426), (462, 468, 381, 477), (393, 382, 429, 428), (389, 383, 478), (393, 428, 482), (469, 463, 476, 383), (468, 455, 376, 381), (455, 456, 377, 376), (392, 380, 374, 390), (391, 401, 399, 375), (388, 381, 376, 386), (386, 376, 377, 387), (506, 507, 751, 752), (507, 508, 750, 751), (453, 462, 477, 481), (426, 427, 380, 392), (480, 381, 388), (508, 509, 753, 750), (454, 453, 481, 427), (456, 469, 383, 377), (391, 375, 382, 393), (387, 377, 383, 389), (375, 387, 389, 382), (380, 427, 473), (391, 395, 401), (380, 388, 386, 374), (429, 382, 470), (473, 480, 388, 380), (384, 409, 489, 472), (395, 391, 393, 397), (426, 392, 483), (401, 395, 394, 400), (396, 392, 390, 394), (466, 457, 485, 428), (487, 483, 392, 396), (467, 466, 428, 429), (409, 413, 495, 489), (447, 396, 394, 449), (449, 394, 395, 448), (445, 461, 486, 437), (448, 395, 397, 446), (461, 465, 426, 486), (400, 398, 399, 401), (387, 405, 403, 386), (375, 399, 406, 407, 405, 387), (374, 398, 400, 390), (398, 402, 406, 399), (390, 400, 394), (405, 407, 404, 403), (407, 406, 402, 404), (386, 403, 404, 402, 398, 374), (371, 422, 423, 370), (509, 496, 459, 475, 753), (408, 420, 417, 378), (378, 417, 416, 371), (501, 502, 471, 488), (521, 563, 569, 527), (490, 493, 412, 408), (443, 487, 396, 447), (413, 425, 423, 411), (458, 460, 492, 491), (384, 414, 421, 409), (370, 415, 414, 384), (505, 501, 488, 494), (415, 419, 421, 414), (371, 416, 418, 422), (417, 420, 418, 416), (419, 423, 425, 421), (370, 423, 419, 415), (420, 424, 422, 418), (411, 423, 422, 410), (409, 421, 425, 413), (412, 424, 420, 408), (410, 422, 424, 412), (596, 447, 449, 594), (594, 449, 448, 595), (452, 445, 437, 599), (595, 448, 446, 597), (598, 443, 447, 596), (602, 441, 445, 452), (597, 446, 436, 600), (598, 599, 437, 443), (649, 430, 441, 602), (605, 609, 438, 440), (607, 433, 438, 609), (385, 372, 373, 379, 592, 553, 571, 572, 433, 439, 570, 544, 545, 593), (533, 581, 432, 434), (570, 439, 432, 581), (645, 431, 435, 504), (484, 485, 442, 436), (457, 444, 442, 485), (533, 434, 431, 645), (605, 440, 430, 649), (496, 497, 458, 459), (461, 445, 654, 655, 444, 457, 466, 467, 464, 463, 469, 456, 455, 468, 462, 453, 454, 465), (497, 500, 460, 458), (429, 479, 464, 467), (479, 476, 463, 464), (435, 603, 451, 444), (500, 620, 450, 460), (446, 397, 484, 436), (397, 393, 482, 484), (474, 490, 408, 378), (382, 389, 478, 470), (489, 488, 471, 472), (479, 478, 383, 476), (481, 480, 473, 427), (429, 470, 478, 479), (477, 381, 480, 481), (487, 486, 426, 483), (482, 428, 485, 484), (443, 437, 486, 487), (495, 494, 488, 489), (474, 475, 491, 490), (490, 491, 492, 493), (644, 625, 500, 497), (624, 646, 499, 498), (430, 624, 498, 441), (643, 644, 497, 496), (647, 626, 501, 505), (626, 641, 502, 501), (652, 505, 494, 653), (627, 645, 504, 503), (635, 637, 509, 508), (634, 635, 508, 507), (638, 634, 507, 506), (641, 638, 506, 502), (637, 643, 496, 509), (633, 639, 513, 510), (640, 642, 517, 514), (642, 631, 519, 517), (632, 633, 510, 511), (636, 632, 511, 512), (639, 630, 518, 513), (631, 636, 512, 519), (628, 627, 503, 515), (646, 640, 514, 499), (532, 580, 585, 537), (528, 576, 578, 530), (536, 584, 582, 534), (530, 578, 591, 543), (440, 438, 584, 536), (520, 562, 563, 521), (531, 579, 580, 532), (524, 566, 562, 520), (535, 583, 586, 538), (527, 569, 590, 542), (628, 629, 541, 540), (629, 630, 542, 541), (589, 590, 555, 554), (588, 589, 554, 593, 545), (571, 553, 576, 582), (545, 544, 587, 588), (551, 550, 566, 591), (559, 555, 590, 569), (550, 561, 562, 566), (561, 560, 563, 562), (552, 551, 591, 578), (553, 592, 552, 578, 576), (560, 559, 569, 563), (556, 549, 579, 567), (547, 546, 568, 577), (546, 558, 564, 568), (558, 557, 565, 564), (557, 556, 567, 565), (544, 570, 581, 587), (622, 573, 583, 614), (575, 547, 577, 586), (573, 575, 586, 583), (549, 548, 580, 579), (433, 572, 584, 438), (572, 571, 582, 584), (548, 574, 585, 580), (541, 589, 588, 540), (525, 567, 579, 531), (542, 590, 589, 541), (529, 577, 568, 526), (526, 568, 564, 522), (522, 564, 565, 523), (523, 565, 567, 525), (534, 582, 576, 528), (539, 587, 581, 533), (540, 588, 587, 539), (612, 614, 583, 535), (543, 591, 566, 524), (538, 586, 577, 529), (555, 559, 385, 593, 554), (550, 551, 552, 592, 379), (379, 373, 561, 550), (373, 372, 560, 561), (372, 385, 559, 560), (613, 574, 548, 549, 556, 557, 558, 546, 547, 575, 573, 622), (439, 433, 607, 606), (434, 432, 608, 604), (439, 606, 608, 432), (431, 648, 603, 435), (436, 442, 601, 600), (611, 653, 494, 495), (444, 451, 601, 442), (412, 615, 410), (410, 615, 616, 411), (460, 450, 610, 492), (616, 413, 411), (493, 619, 617, 412), (413, 618, 611, 495), (493, 492, 610, 619), (625, 650, 620, 500), (537, 585, 623, 621), (574, 613, 623, 585), (537, 621, 650, 625), (434, 604, 648, 431), (516, 518, 630, 629), (515, 516, 629, 628), (534, 528, 640, 646), (540, 539, 627, 628), (543, 524, 636, 631), (527, 542, 630, 639), (524, 520, 632, 636), (520, 521, 633, 632), (530, 543, 631, 642), (528, 530, 642, 640), (521, 527, 639, 633), (525, 531, 643, 637), (529, 526, 638, 641), (526, 522, 634, 638), (522, 523, 635, 634), (523, 525, 637, 635), (539, 533, 645, 627), (612, 535, 647, 651), (538, 529, 641, 626), (535, 538, 626, 647), (531, 532, 644, 643), (440, 536, 624, 430), (536, 534, 646, 624), (532, 537, 625, 644), (651, 647, 505, 652), (618, 597, 600, 611), (602, 452, 450, 620), (653, 611, 600, 601), (653, 601, 451), (615, 594, 595, 616), (617, 596, 594, 615), (616, 595, 597, 618), (605, 649, 650, 621), (603, 648, 651, 652), (610, 450, 452), (648, 604, 612, 651), (619, 598, 596, 617), (610, 599, 598, 619), (649, 602, 620, 650), (609, 605, 621, 623), (607, 609, 623, 613), (606, 607, 613, 622), (608, 606, 622, 614), (604, 608, 614, 612), (451, 603, 652, 653), (599, 610, 452), (504, 435, 656, 657, 441, 498, 499, 514, 517, 519, 512, 511, 510, 513, 518, 516, 515, 503), (655, 656, 435, 444), (445, 441, 657, 654), (656, 655, 661, 662), (654, 657, 665, 658), (657, 656, 662, 663, 664, 665), (412, 617, 615), (659, 664, 663, 660), (664, 659, 658, 665), (662, 661, 660, 663), (655, 654, 658, 659, 660, 661), (616, 618, 413), (666, 667, 669, 668), (668, 669, 671, 670), (670, 671, 673, 672), (672, 673, 675, 674), (674, 675, 677, 676), (676, 677, 679, 678), (678, 679, 681, 680), (680, 681, 683, 682), (682, 683, 685, 684), (684, 685, 687, 686), (686, 687, 689, 688), (688, 689, 691, 690), (690, 691, 693, 692), (692, 693, 695, 694), (667, 695, 693, 691, 689, 687, 685, 683, 681, 679, 677, 675, 673, 671, 669), (694, 666, 668, 670, 672, 674, 676, 678, 680, 682, 684, 686, 688, 690, 692), (735, 733, 707, 711), (749, 736, 696, 697), (734, 741, 724, 708), (737, 735, 711, 713), (736, 738, 698, 696), (747, 737, 713, 730), (738, 740, 699, 698), (745, 746, 729, 728), (742, 739, 715, 725), (740, 743, 726, 699), (741, 742, 725, 724), (743, 744, 727, 726), (744, 745, 728, 727), (746, 747, 730, 729), (748, 749, 697, 731), (739, 732, 705, 715), (733, 734, 708, 707), (732, 748, 731, 705), (315, 303, 703, 721), (347, 346, 705, 731), (337, 336, 713, 711), (317, 316, 722, 723), (345, 348, 727, 728), (338, 337, 711, 707), (300, 317, 723, 700), (339, 338, 707, 708), (308, 307, 710, 712), (340, 341, 729, 730), (307, 306, 706, 710), (342, 343, 724, 725), (301, 300, 700, 701), (306, 309, 709, 706), (344, 342, 725, 715), (302, 301, 701, 702), (311, 310, 716, 717), (341, 345, 728, 729), (704, 721, 748, 732), (706, 709, 734, 733), (714, 704, 732, 739), (721, 703, 749, 748), (717, 716, 747, 746), (722, 720, 745, 744), (723, 722, 744, 743), (719, 718, 742, 741), (700, 723, 743, 740), (718, 714, 739, 742), (720, 717, 746, 745), (701, 700, 740, 738), (716, 712, 737, 747), (702, 701, 738, 736), (712, 710, 735, 737), (709, 719, 741, 734), (703, 702, 736, 749), (710, 706, 733, 735), (753, 475, 474, 378), (471, 752, 384, 472), (752, 751, 370, 384), (751, 750, 371, 370), (750, 753, 378, 371), (135, 756, 757, 134), (91, 761, 756, 135), (133, 755, 760, 90), (132, 754, 755, 133), (120, 112, 761, 759), (125, 123, 758, 760), (123, 120, 759, 758), (87, 766, 771, 246), (203, 768, 770, 240), (207, 763, 769, 204), (240, 770, 763, 207), (233, 762, 767, 83), (246, 771, 762, 233), (209, 215, 764, 767), (215, 218, 765, 764), (218, 204, 769, 765), (48, 47, 210, 766, 757, 114, 64), (768, 772, 770), (82, 772, 754, 132)])
_uv = me_cube_002.uv_layers.new(name='UVMap')
_uv.uv.foreach_set('vector', [0.09282, 0.9004, 0.1038, 0.9004, 0.1038, 0.8837, 0.09282, 0.8837, 0.08254, 0.8733, 0.06966, 0.8953, 0.06965, 0.8865, 0.07392, 0.8782, 0.09282, 0.9004, 0.09282, 0.9004, 0.07068, 0.9005, 0.07068, 0.9005, 0.09282, 0.9004, 0.09282, 0.8837, 0.08775, 0.8831, 0.07068, 0.9005, 0.6374, 0.8838, 0.6469, 0.8838, 0.6307, 0.8658, 0.5585, 0.8658, 0.5585, 0.8838, 0.07068, 0.9005, 0.07068, 0.9005, 0.06966, 0.8953, 0.06966, 0.8953, 0.07068, 0.9005, 0.07068, 0.9005, 0.06966, 0.8953, 0.06966, 0.8953, 0.6469, 0.8838, 0.67, 0.8838, 0.6532, 0.8658, 0.6307, 0.8658, 0.6133, 0.8504, 0.6216, 0.8504, 0.6216, 0.8504, 0.6134, 0.8504, 0.5585, 0.8504, 0.5585, 0.8504, 0.5585, 0.8504, 0.5585, 0.8504, 0.09282, 0.867, 0.09282, 0.867, 0.08254, 0.8733, 0.08254, 0.8733, 0.1038, 0.9004, 0.09282, 0.9004, 0.09282, 0.8837, 0.1038, 0.8837, 0.08254, 0.8733, 0.08619, 0.874, 0.08775, 0.8831, 0.07068, 0.9005, 0.06966, 0.8953, 0.09282, 0.867, 0.09282, 0.867, 0.08254, 0.8733, 0.08254, 0.8733, 0.09282, 0.867, 0.09282, 0.867, 0.08254, 0.8733, 0.08254, 0.8733, 0.07068, 0.9005, 0.07068, 0.9005, 0.06966, 0.8953, 0.06966, 0.8953, 0.07068, 0.9005, 0.07068, 0.9005, 0.06966, 0.8953, 0.06966, 0.8953, 0.09282, 0.9004, 0.09282, 0.9004, 0.07068, 0.9005, 0.07068, 0.9005, 0.09282, 0.9004, 0.09282, 0.9004, 0.07068, 0.9005, 0.07068, 0.9005, 0.09282, 0.9004, 0.09282, 0.9004, 0.07068, 0.9005, 0.07068, 0.9005, 0.06966, 0.8953, 0.08254, 0.8733, 0.07392, 0.8782, 0.06965, 0.8865, 0.09282, 0.9004, 0.09282, 0.9004, 0.07068, 0.9005, 0.07068, 0.9005, 0.08254, 0.8733, 0.08254, 0.8733, 0.07392, 0.8782, 0.07392, 0.8782, 0.07392, 0.8782, 0.07392, 0.8782, 0.06965, 0.8865, 0.06965, 0.8865, 0.06965, 0.8865, 0.06965, 0.8865, 0.06966, 0.8953, 0.06966, 0.8953, 0.08254, 0.8733, 0.08254, 0.8733, 0.07392, 0.8782, 0.07392, 0.8782, 0.07392, 0.8782, 0.07392, 0.8782, 0.06965, 0.8865, 0.06965, 0.8865, 0.06965, 0.8865, 0.06965, 0.8865, 0.06966, 0.8953, 0.06966, 0.8953, 0.08254, 0.8733, 0.08254, 0.8733, 0.07392, 0.8782, 0.07392, 0.8782, 0.07392, 0.8782, 0.07392, 0.8782, 0.06965, 0.8865, 0.06965, 0.8865, 0.06965, 0.8865, 0.06965, 0.8865, 0.06966, 0.8953, 0.06966, 0.8953, 0.08254, 0.8733, 0.08254, 0.8733, 0.07392, 0.8782, 0.07392, 0.8782, 0.07392, 0.8782, 0.07392, 0.8782, 0.06965, 0.8865, 0.06965, 0.8865, 0.06965, 0.8865, 0.06965, 0.8865, 0.06966, 0.8953, 0.06966, 0.8953, 0.08254, 0.8733, 0.08254, 0.8733, 0.07392, 0.8782, 0.07392, 0.8782, 0.07392, 0.8782, 0.07392, 0.8782, 0.06965, 0.8865, 0.06965, 0.8865, 0.06965, 0.8865, 0.06965, 0.8865, 0.06966, 0.8953, 0.06966, 0.8953, 0.07068, 0.9005, 0.07068, 0.9005, 0.06966, 0.8953, 0.06966, 0.8953, 0.08775, 0.8831, 0.0862, 0.874, 0.08254, 0.8733, 0.06966, 0.8953, 0.07068, 0.9005, 0.09282, 0.867, 0.08619, 0.874, 0.08254, 0.8733, 0.08254, 0.8733, 0.7229, 0.3259, 0.7229, 0.3259, 0.6977, 0.245, 0.6977, 0.245, 0.7229, 0.3259, 0.7229, 0.3259, 0.6977, 0.245, 0.6977, 0.245, 0.7229, 0.3259, 0.7229, 0.3259, 0.6977, 0.245, 0.6977, 0.245, 0.1283, 0.9004, 0.1129, 0.9004, 0.1129, 0.8837, 0.1521, 0.8837, 0.1129, 0.867, 0.1129, 0.867, 0.1094, 0.867, 0.1094, 0.867, 0.1038, 0.9004, 0.09282, 0.9004, 0.09866, 0.9004, 0.1077, 0.9004, 0.09282, 0.9004, 0.09282, 0.9004, 0.09866, 0.9004, 0.09866, 0.9004, 0.1283, 0.9004, 0.1426, 0.9004, 0.1426, 0.9004, 0.1283, 0.9004, 0.67, 0.8838, 0.6469, 0.8838, 0.6427, 0.8838, 0.6427, 0.8838, 0.6469, 0.8838, 0.67, 0.8838, 0.6532, 0.8658, 0.6532, 0.8658, 0.6374, 0.8838, 0.6469, 0.8838, 0.6427, 0.8838, 0.6333, 0.8838, 0.9708, 0.4237, 0.8242, 0.4237, 0.8242, 0.4237, 0.9708, 0.4237, 0.09282, 0.9004, 0.09282, 0.9004, 0.09866, 0.9004, 0.09866, 0.9004, 0.09282, 0.9004, 0.09282, 0.9004, 0.09866, 0.9004, 0.09866, 0.9004, 0.1426, 0.9004, 0.1283, 0.9004, 0.1283, 0.9004, 0.1426, 0.9004, 0.09282, 0.9004, 0.09282, 0.9004, 0.09866, 0.9004, 0.09866, 0.9004, 0.1129, 0.9004, 0.1283, 0.9004, 0.1283, 0.9004, 0.1148, 0.9004, 0.6469, 0.8838, 0.6374, 0.8838, 0.6333, 0.8838, 0.6427, 0.8838, 0.5585, 0.8838, 0.6374, 0.8838, 0.6333, 0.8838, 0.5585, 0.8838, 0.09282, 0.9004, 0.09282, 0.9004, 0.09866, 0.9004, 0.09866, 0.9004, 0.8242, 0.4237, 0.9261, 0.4237, 0.9261, 0.4237, 0.8242, 0.4237, 0.3445, 0.8838, 0.3138, 0.8838, 0.3138, 0.8838, 0.3445, 0.8838, 0.9088, 0.3261, 0.9088, 0.3261, 0.8835, 0.245, 0.8835, 0.245, 0.1129, 0.9004, 0.1283, 0.9004, 0.1521, 0.8837, 0.1129, 0.8837, 0.535, 0.8504, 0.535, 0.8504, 0.5585, 0.8504, 0.5585, 0.8504, 0.535, 0.8838, 0.5585, 0.8838, 0.5585, 0.8658, 0.535, 0.8658, 0.1129, 0.867, 0.1129, 0.867, 0.1094, 0.867, 0.1094, 0.867, 0.09282, 0.9004, 0.1038, 0.9004, 0.1077, 0.9004, 0.09866, 0.9004, 0.1038, 0.9004, 0.1129, 0.9004, 0.1148, 0.9004, 0.1077, 0.9004, 0.1283, 0.9004, 0.1129, 0.9004, 0.1148, 0.9004, 0.1283, 0.9004, 0.1129, 0.9004, 0.1038, 0.9004, 0.1077, 0.9004, 0.1148, 0.9004, 0.7495, 0.3439, 0.752, 0.3517, 0.7867, 0.4584, 0.7539, 0.4847, 0.7736, 0.4847, 0.9397, 0.4847, 0.919, 0.4564, 0.8881, 0.3507, 0.1129, 0.9004, 0.1038, 0.9004, 0.1038, 0.8837, 0.1129, 0.8837, 0.0862, 0.874, 0.09282, 0.867, 0.08254, 0.8733, 0.08254, 0.8733, 0.09282, 0.867, 0.09282, 0.867, 0.1038, 0.867, 0.1038, 0.867, 0.1038, 0.867, 0.1038, 0.867, 0.1129, 0.867, 0.1129, 0.867, 0.09282, 0.867, 0.09282, 0.867, 0.1038, 0.867, 0.1038, 0.867, 0.1038, 0.867, 0.1038, 0.867, 0.1129, 0.867, 0.1129, 0.867, 0.09282, 0.867, 0.09282, 0.867, 0.1038, 0.867, 0.1038, 0.867, 0.1038, 0.867, 0.1038, 0.867, 0.1129, 0.867, 0.1129, 0.867, 0.08775, 0.8831, 0.09282, 0.8837, 0.09282, 0.9004, 0.07068, 0.9005, 0.8835, 0.245, 0.8835, 0.245, 0.8866, 0.2113, 0.8866, 0.2113, 0.8881, 0.3507, 0.752, 0.3517, 0.7174, 0.245, 0.8572, 0.245, 0.8572, 0.245, 0.7174, 0.245, 0.7114, 0.2113, 0.8589, 0.2113, 0.7174, 0.245, 0.8572, 0.245, 0.8589, 0.2113, 0.7114, 0.2113, 0.8835, 0.245, 0.8835, 0.245, 0.8866, 0.2113, 0.8866, 0.2113, 0.6977, 0.245, 0.6977, 0.245, 0.6906, 0.2113, 0.6906, 0.2113, 0.8758, 0.245, 0.8835, 0.245, 0.8866, 0.2113, 0.8785, 0.2113, 0.7104, 0.245, 0.7174, 0.245, 0.7114, 0.2113, 0.704, 0.2113, 0.8835, 0.245, 0.8835, 0.245, 0.8866, 0.2113, 0.8866, 0.2113, 0.6977, 0.245, 0.6977, 0.245, 0.6906, 0.2113, 0.6906, 0.2113, 0.1038, 0.9004, 0.1129, 0.9004, 0.1129, 0.8837, 0.1038, 0.8837, 0.1129, 0.867, 0.1129, 0.867, 0.1094, 0.867, 0.1094, 0.867, 0.535, 0.8504, 0.535, 0.8504, 0.5585, 0.8504, 0.5585, 0.8504, 0.6374, 0.8838, 0.5585, 0.8838, 0.5585, 0.8838, 0.6333, 0.8838, 0.535, 0.8838, 0.5585, 0.8838, 0.5585, 0.8838, 0.535, 0.8838, 0.3607, 0.8487, 0.2529, 0.8487, 0.2906, 0.8229, 0.3607, 0.8229, 0.9088, 0.3261, 0.9088, 0.3261, 0.8835, 0.245, 0.8835, 0.245, 0.9088, 0.3261, 0.9088, 0.3261, 0.8835, 0.245, 0.8835, 0.245, 0.535, 0.8504, 0.535, 0.8504, 0.5585, 0.8504, 0.5585, 0.8504, 0.7035, 0.245, 0.6977, 0.245, 0.6906, 0.2113, 0.6967, 0.2113, 0.6469, 0.8838, 0.6374, 0.8838, 0.5585, 0.8838, 0.5585, 0.8658, 0.6307, 0.8658, 0.297, 0.7583, 0.3072, 0.7696, 0.302, 0.774, 0.295, 0.7732, 0.3364, 0.8504, 0.3154, 0.8549, 0.3137, 0.8502, 0.3189, 0.8457, 0.2955, 0.8658, 0.3067, 0.8494, 0.3137, 0.8502, 0.3154, 0.8549, 0.297, 0.7583, 0.295, 0.7732, 0.302, 0.774, 0.3072, 0.7696, 0.2955, 0.8658, 0.3154, 0.8549, 0.3137, 0.8502, 0.3067, 0.8494, 0.3364, 0.8504, 0.3189, 0.8457, 0.3137, 0.8502, 0.3154, 0.8549, 0.6134, 0.8504, 0.6216, 0.8504, 0.6402, 0.8549, 0.6221, 0.8549, 0.6221, 0.8549, 0.6402, 0.8549, 0.6532, 0.8658, 0.6307, 0.8658, 0.6216, 0.8504, 0.6216, 0.8504, 0.6402, 0.8549, 0.6402, 0.8549, 0.6402, 0.8549, 0.6402, 0.8549, 0.6532, 0.8658, 0.6532, 0.8658, 0.6216, 0.8504, 0.6133, 0.8504, 0.6221, 0.8549, 0.6402, 0.8549, 0.6402, 0.8549, 0.6221, 0.8549, 0.6307, 0.8658, 0.6532, 0.8658, 0.5585, 0.8504, 0.6134, 0.8504, 0.6221, 0.8549, 0.5585, 0.8549, 0.5585, 0.8549, 0.6221, 0.8549, 0.6307, 0.8658, 0.5585, 0.8658, 0.8881, 0.3507, 0.919, 0.4564, 0.9316, 0.4306, 0.9037, 0.3378, 0.9037, 0.3378, 0.9316, 0.4306, 0.934, 0.4073, 0.9088, 0.3261, 0.9088, 0.3261, 0.934, 0.4073, 0.9316, 0.4306, 0.9037, 0.3378, 0.9037, 0.3378, 0.9316, 0.4306, 0.919, 0.4564, 0.8881, 0.3507, 0.3445, 0.8504, 0.3364, 0.8504, 0.3154, 0.8549, 0.3445, 0.8549, 0.3445, 0.8549, 0.3154, 0.8549, 0.2955, 0.8658, 0.3445, 0.8658, 0.3364, 0.8504, 0.3364, 0.8504, 0.3189, 0.8457, 0.3189, 0.8457, 0.3072, 0.7696, 0.3072, 0.7696, 0.297, 0.7583, 0.297, 0.7583, 0.3364, 0.8504, 0.3364, 0.8504, 0.3189, 0.8457, 0.3189, 0.8457, 0.3072, 0.7696, 0.3072, 0.7696, 0.297, 0.7583, 0.297, 0.7583, 0.3364, 0.8504, 0.3364, 0.8504, 0.3189, 0.8457, 0.3189, 0.8457, 0.3072, 0.7696, 0.3072, 0.7696, 0.297, 0.7583, 0.297, 0.7583, 0.535, 0.8504, 0.5585, 0.8504, 0.5585, 0.8549, 0.535, 0.8549, 0.535, 0.8549, 0.5585, 0.8549, 0.5585, 0.8658, 0.535, 0.8658, 0.6133, 0.8504, 0.5585, 0.8504, 0.5585, 0.8549, 0.6221, 0.8549, 0.6221, 0.8549, 0.5585, 0.8549, 0.5585, 0.8658, 0.6307, 0.8658, 0.67, 0.8838, 0.6469, 0.8838, 0.6307, 0.8658, 0.6532, 0.8658, 0.4511, 0.8549, 0.535, 0.8549, 0.535, 0.8658, 0.4511, 0.8658, 0.4511, 0.8504, 0.535, 0.8504, 0.535, 0.8549, 0.4511, 0.8549, 0.5585, 0.8549, 0.535, 0.8549, 0.535, 0.8658, 0.5585, 0.8658, 0.5585, 0.8504, 0.535, 0.8504, 0.535, 0.8549, 0.5585, 0.8549, 0.4511, 0.8504, 0.4511, 0.8504, 0.535, 0.8504, 0.535, 0.8504, 0.5585, 0.8838, 0.535, 0.8838, 0.535, 0.8658, 0.5585, 0.8658, 0.4511, 0.8838, 0.535, 0.8838, 0.535, 0.8838, 0.4511, 0.8838, 0.4511, 0.8504, 0.4511, 0.8504, 0.535, 0.8504, 0.535, 0.8504, 0.4511, 0.8838, 0.535, 0.8838, 0.535, 0.8658, 0.4511, 0.8658, 0.4511, 0.8504, 0.4511, 0.8504, 0.535, 0.8504, 0.535, 0.8504, 0.5585, 0.8838, 0.535, 0.8838, 0.535, 0.8838, 0.5585, 0.8838, 0.3735, 0.8504, 0.3735, 0.8504, 0.4259, 0.8504, 0.4259, 0.8504, 0.3735, 0.8838, 0.4259, 0.8838, 0.4259, 0.8658, 0.3735, 0.8658, 0.3735, 0.8504, 0.3735, 0.8504, 0.4259, 0.8504, 0.4259, 0.8504, 0.3735, 0.8838, 0.4259, 0.8838, 0.4259, 0.8838, 0.3735, 0.8838, 0.3735, 0.8504, 0.3735, 0.8504, 0.4259, 0.8504, 0.4259, 0.8504, 0.3735, 0.8504, 0.4259, 0.8504, 0.4259, 0.8549, 0.3735, 0.8549, 0.3735, 0.8549, 0.4259, 0.8549, 0.4259, 0.8658, 0.3735, 0.8658, 0.4511, 0.8549, 0.4259, 0.8549, 0.4259, 0.8658, 0.4511, 0.8658, 0.4511, 0.8504, 0.4259, 0.8504, 0.4259, 0.8549, 0.4511, 0.8549, 0.4511, 0.8838, 0.4259, 0.8838, 0.4259, 0.8658, 0.4511, 0.8658, 0.4511, 0.8838, 0.4259, 0.8838, 0.4259, 0.8838, 0.4511, 0.8838, 0.535, 0.8838, 0.4511, 0.8838, 0.4511, 0.8838, 0.535, 0.8838, 0.535, 0.8838, 0.4511, 0.8838, 0.4511, 0.8658, 0.535, 0.8658, 0.535, 0.8504, 0.4511, 0.8504, 0.4511, 0.8549, 0.535, 0.8549, 0.535, 0.8549, 0.4511, 0.8549, 0.4511, 0.8658, 0.535, 0.8658, 0.4259, 0.8504, 0.4259, 0.8504, 0.4511, 0.8504, 0.4511, 0.8504, 0.4259, 0.8838, 0.4511, 0.8838, 0.4511, 0.8658, 0.4259, 0.8658, 0.2564, 0.3308, 0.2028, 0.3308, 0.2032, 0.1883, 0.2382, 0.1883, 0.4259, 0.8838, 0.4511, 0.8838, 0.4511, 0.8838, 0.4259, 0.8838, 0.4463, 0.4938, 0.4818, 0.4938, 0.4944, 0.4315, 0.4725, 0.4159, 0.4259, 0.8504, 0.4511, 0.8504, 0.4511, 0.8549, 0.4259, 0.8549, 0.4259, 0.8549, 0.4511, 0.8549, 0.4511, 0.8658, 0.4259, 0.8658, 0.4993, 0.4487, 0.4993, 0.4487, 0.5775, 0.4178, 0.5775, 0.4178, 0.2032, 0.1883, 0.1703, 0.1883, 0.1703, 0.1144, 0.2032, 0.1144, 0.2028, 0.3308, 0.1525, 0.3308, 0.1703, 0.1883, 0.2032, 0.1883, 0.4818, 0.4938, 0.4463, 0.4938, 0.4725, 0.4159, 0.4944, 0.4315, 0.4818, 0.4938, 0.4818, 0.4938, 0.4944, 0.4315, 0.4944, 0.4315, 0.4818, 0.4938, 0.4818, 0.4938, 0.4944, 0.4315, 0.4944, 0.4315, 0.5775, 0.4178, 0.5676, 0.3928, 0.6807, 0.3946, 0.6811, 0.4166, 0.2256, 0.3215, 0.2256, 0.3215, 0.3387, 0.3233, 0.3387, 0.3233, 0.2382, 0.1883, 0.2032, 0.1883, 0.2032, 0.1144, 0.2382, 0.1144, 0.4993, 0.4487, 0.4774, 0.4332, 0.5676, 0.3928, 0.5775, 0.4178, 0.4993, 0.4487, 0.4993, 0.4487, 0.5775, 0.4178, 0.5775, 0.4178, 0.4774, 0.4332, 0.4993, 0.4487, 0.5775, 0.4178, 0.5676, 0.3928, 0.5775, 0.4178, 0.5775, 0.4178, 0.6811, 0.4166, 0.6811, 0.4166, 0.5676, 0.3928, 0.5775, 0.4178, 0.6811, 0.4166, 0.6807, 0.3946, 0.2256, 0.3215, 0.2256, 0.3215, 0.3387, 0.3233, 0.3387, 0.3233, 0.5775, 0.4178, 0.5775, 0.4178, 0.6811, 0.4166, 0.6811, 0.4166, 0.09282, 0.867, 0.09282, 0.8719, 0.09282, 0.8778, 0.09282, 0.8837, 0.08775, 0.8831, 0.08619, 0.874, 0.09282, 0.8837, 0.09282, 0.8778, 0.09282, 0.8719, 0.09282, 0.867, 0.0862, 0.874, 0.08775, 0.8831, 0.1155, 0.8646, 0.1296, 0.8696, 0.1286, 0.8672, 0.1215, 0.8622, 0.1364, 0.8727, 0.1314, 0.8676, 0.1286, 0.8672, 0.1296, 0.8696, 0.1228, 0.8565, 0.1215, 0.8622, 0.1286, 0.8672, 0.1314, 0.8676, 0.1155, 0.8646, 0.1215, 0.8622, 0.1286, 0.8672, 0.1294, 0.8696, 0.1228, 0.8565, 0.1314, 0.8676, 0.1286, 0.8672, 0.1215, 0.8622, 0.1363, 0.8727, 0.1294, 0.8696, 0.1286, 0.8672, 0.1314, 0.8676, 0.1038, 0.867, 0.09282, 0.867, 0.09282, 0.8719, 0.1038, 0.8719, 0.1038, 0.8778, 0.09282, 0.8778, 0.09282, 0.8837, 0.1038, 0.8837, 0.1129, 0.867, 0.1094, 0.867, 0.1303, 0.8719, 0.1129, 0.8719, 0.1129, 0.8778, 0.1412, 0.8778, 0.1521, 0.8837, 0.1129, 0.8837, 0.1228, 0.8565, 0.1228, 0.8565, 0.1215, 0.8622, 0.1215, 0.8622, 0.1155, 0.8646, 0.1155, 0.8646, 0.1094, 0.867, 0.1094, 0.867, 0.1228, 0.8565, 0.1228, 0.8565, 0.1215, 0.8622, 0.1215, 0.8622, 0.1155, 0.8646, 0.1155, 0.8646, 0.1094, 0.867, 0.1094, 0.867, 0.1228, 0.8565, 0.1228, 0.8565, 0.1215, 0.8622, 0.1215, 0.8622, 0.1155, 0.8646, 0.1155, 0.8646, 0.1094, 0.867, 0.1094, 0.867, 0.7424, 0.3456, 0.7744, 0.4461, 0.7621, 0.4337, 0.7328, 0.3394, 0.7328, 0.3394, 0.7621, 0.4337, 0.748, 0.4067, 0.7229, 0.3259, 0.7424, 0.3456, 0.7104, 0.245, 0.7035, 0.245, 0.7328, 0.3394, 0.7328, 0.3394, 0.7035, 0.245, 0.6977, 0.245, 0.7229, 0.3259, 0.1094, 0.867, 0.1129, 0.867, 0.1129, 0.8719, 0.1305, 0.8719, 0.1413, 0.8778, 0.1129, 0.8778, 0.1129, 0.8837, 0.1521, 0.8837, 0.1129, 0.867, 0.1038, 0.867, 0.1038, 0.8719, 0.1129, 0.8719, 0.1129, 0.8778, 0.1038, 0.8778, 0.1038, 0.8837, 0.1129, 0.8837, 0.09282, 0.867, 0.1038, 0.867, 0.1038, 0.8719, 0.09282, 0.8719, 0.09282, 0.8778, 0.1038, 0.8778, 0.1038, 0.8837, 0.09282, 0.8837, 0.1038, 0.867, 0.1129, 0.867, 0.1129, 0.8719, 0.1038, 0.8719, 0.1038, 0.8778, 0.1129, 0.8778, 0.1129, 0.8837, 0.1038, 0.8837, 0.7495, 0.3439, 0.7174, 0.245, 0.7104, 0.245, 0.7424, 0.3456, 0.752, 0.3517, 0.7867, 0.4584, 0.7744, 0.4461, 0.7424, 0.3456, 0.1215, 0.8622, 0.1215, 0.8622, 0.1155, 0.8646, 0.1155, 0.8646, 0.1215, 0.8622, 0.1215, 0.8622, 0.1155, 0.8646, 0.1155, 0.8646, 0.1215, 0.8622, 0.1215, 0.8622, 0.1155, 0.8646, 0.1155, 0.8646, 0.1412, 0.8778, 0.1303, 0.8719, 0.1294, 0.8696, 0.1363, 0.8727, 0.1094, 0.867, 0.1155, 0.8646, 0.1294, 0.8696, 0.1303, 0.8719, 0.1413, 0.8778, 0.1364, 0.8727, 0.1296, 0.8696, 0.1305, 0.8719, 0.1094, 0.867, 0.1305, 0.8719, 0.1296, 0.8696, 0.1155, 0.8646, 0.7104, 0.245, 0.7035, 0.245, 0.6967, 0.2113, 0.704, 0.2113, 0.6977, 0.245, 0.6977, 0.245, 0.6906, 0.2113, 0.6906, 0.2113, 0.8572, 0.245, 0.8758, 0.245, 0.8785, 0.2113, 0.8589, 0.2113, 0.7174, 0.245, 0.7104, 0.245, 0.704, 0.2113, 0.7114, 0.2113, 0.6977, 0.245, 0.7035, 0.245, 0.6967, 0.2113, 0.6906, 0.2113, 0.1431, 0.8758, 0.1364, 0.8727, 0.1413, 0.8778, 0.1412, 0.8778, 0.1363, 0.8727, 0.1431, 0.8758, 0.1038, 0.8719, 0.1129, 0.8719, 0.1129, 0.8778, 0.1038, 0.8778, 0.09282, 0.8719, 0.1038, 0.8719, 0.1038, 0.8778, 0.09282, 0.8778, 0.1129, 0.8719, 0.1038, 0.8719, 0.1038, 0.8778, 0.1129, 0.8778, 0.1305, 0.8719, 0.1129, 0.8719, 0.1129, 0.8778, 0.1413, 0.8778, 0.1241, 0.8508, 0.1241, 0.8508, 0.1228, 0.8565, 0.1228, 0.8565, 0.1241, 0.8508, 0.1241, 0.8508, 0.1228, 0.8565, 0.1228, 0.8565, 0.1241, 0.8508, 0.1241, 0.8508, 0.1228, 0.8565, 0.1228, 0.8565, 0.1129, 0.8719, 0.1303, 0.8719, 0.1412, 0.8778, 0.1129, 0.8778, 0.1038, 0.8719, 0.09282, 0.8719, 0.09282, 0.8778, 0.1038, 0.8778, 0.1431, 0.8758, 0.1363, 0.8727, 0.1314, 0.8676, 0.1342, 0.868, 0.1241, 0.8508, 0.1342, 0.868, 0.1314, 0.8676, 0.1228, 0.8565, 0.1241, 0.8508, 0.1228, 0.8565, 0.1314, 0.8676, 0.1342, 0.868, 0.1431, 0.8758, 0.1342, 0.868, 0.1314, 0.8676, 0.1364, 0.8727, 0.1521, 0.8837, 0.1431, 0.8758, 0.1413, 0.8778, 0.1521, 0.8837, 0.1412, 0.8778, 0.1431, 0.8758, 0.3154, 0.8549, 0.3445, 0.8549, 0.3445, 0.8658, 0.2955, 0.8658, 0.3364, 0.8504, 0.3445, 0.8504, 0.3445, 0.8549, 0.3154, 0.8549, 0.3364, 0.8504, 0.3364, 0.8504, 0.3445, 0.8504, 0.3445, 0.8504, 0.2691, 0.8838, 0.3445, 0.8838, 0.3445, 0.8838, 0.2691, 0.8838, 0.3364, 0.8504, 0.3364, 0.8504, 0.3445, 0.8504, 0.3445, 0.8504, 0.3168, 0.8487, 0.3607, 0.8487, 0.3607, 0.8229, 0.2906, 0.8229, 0.3364, 0.8504, 0.3364, 0.8504, 0.3445, 0.8504, 0.3445, 0.8504, 0.3735, 0.8549, 0.3445, 0.8549, 0.3445, 0.8658, 0.3735, 0.8658, 0.3735, 0.8504, 0.3445, 0.8504, 0.3445, 0.8549, 0.3735, 0.8549, 0.3735, 0.8838, 0.3445, 0.8838, 0.3445, 0.8658, 0.3735, 0.8658, 0.3735, 0.8838, 0.3445, 0.8838, 0.3445, 0.8838, 0.3735, 0.8838, 0.4259, 0.8838, 0.3735, 0.8838, 0.3735, 0.8838, 0.4259, 0.8838, 0.4259, 0.8838, 0.3735, 0.8838, 0.3735, 0.8658, 0.4259, 0.8658, 0.4259, 0.8504, 0.3735, 0.8504, 0.3735, 0.8549, 0.4259, 0.8549, 0.4259, 0.8549, 0.3735, 0.8549, 0.3735, 0.8658, 0.4259, 0.8658, 0.3445, 0.8549, 0.3735, 0.8549, 0.3735, 0.8658, 0.3445, 0.8658, 0.3445, 0.8504, 0.3735, 0.8504, 0.3735, 0.8549, 0.3445, 0.8549, 0.6015, 0.511, 0.6015, 0.511, 0.5606, 0.511, 0.5606, 0.511, 0.3445, 0.8838, 0.3735, 0.8838, 0.3735, 0.8838, 0.3445, 0.8838, 0.4314, 0.9287, 0.4314, 0.9287, 0.4285, 0.921, 0.4285, 0.921, 0.3445, 0.8838, 0.3735, 0.8838, 0.3735, 0.8658, 0.3445, 0.8658, 0.6015, 0.511, 0.6015, 0.511, 0.5606, 0.511, 0.5606, 0.511, 0.4233, 0.9225, 0.4233, 0.9225, 0.42, 0.9159, 0.42, 0.9159, 0.4204, 0.9287, 0.4204, 0.9287, 0.4233, 0.9225, 0.4233, 0.9225, 0.4314, 0.9287, 0.4204, 0.9287, 0.4233, 0.9225, 0.4285, 0.921, 0.4204, 0.9287, 0.4314, 0.9287, 0.4285, 0.921, 0.4233, 0.9225, 0.4233, 0.9135, 0.4233, 0.9135, 0.4149, 0.9114, 0.4149, 0.9114, 0.4285, 0.921, 0.4285, 0.921, 0.4233, 0.9135, 0.4233, 0.9135, 0.4285, 0.921, 0.4233, 0.9225, 0.42, 0.9159, 0.4233, 0.9135, 0.4233, 0.9225, 0.4285, 0.921, 0.4233, 0.9135, 0.42, 0.9159, 0.4149, 0.9114, 0.4149, 0.9114, 0.4145, 0.9136, 0.4145, 0.9136, 0.4233, 0.9135, 0.42, 0.9159, 0.4145, 0.9136, 0.4149, 0.9114, 0.42, 0.9159, 0.4233, 0.9135, 0.4149, 0.9114, 0.4145, 0.9136, 0.42, 0.9159, 0.42, 0.9159, 0.4145, 0.9136, 0.4145, 0.9136, 0.6929, 0.1767, 0.6864, 0.1767, 0.6864, 0.1767, 0.6929, 0.1767, 0.7114, 0.2113, 0.704, 0.2113, 0.704, 0.2113, 0.7114, 0.2113, 0.7008, 0.1767, 0.6929, 0.1767, 0.6929, 0.1767, 0.7008, 0.1767, 0.8866, 0.2113, 0.8785, 0.2113, 0.8785, 0.2113, 0.8866, 0.2113, 0.6864, 0.1767, 0.6929, 0.1767, 0.6929, 0.1767, 0.6864, 0.1767, 0.8785, 0.2113, 0.8866, 0.2113, 0.8866, 0.2113, 0.8785, 0.2113, 0.7008, 0.1767, 0.7087, 0.1767, 0.7087, 0.1767, 0.7008, 0.1767, 0.7114, 0.2113, 0.8589, 0.2113, 0.8589, 0.2113, 0.7114, 0.2113, 0.6864, 0.1767, 0.6864, 0.1767, 0.6864, 0.1767, 0.6864, 0.1767, 0.8786, 0.1767, 0.8873, 0.1767, 0.8873, 0.1767, 0.8786, 0.1767, 0.8589, 0.2113, 0.7114, 0.2113, 0.7114, 0.2113, 0.8589, 0.2113, 0.6864, 0.1767, 0.6864, 0.1767, 0.6864, 0.1767, 0.6864, 0.1767, 0.704, 0.2113, 0.7114, 0.2113, 0.7114, 0.2113, 0.704, 0.2113, 0.8873, 0.1767, 0.8786, 0.1767, 0.8786, 0.1767, 0.8873, 0.1767, 0.8785, 0.2113, 0.8589, 0.2113, 0.8589, 0.2113, 0.8785, 0.2113, 0.8758, 0.245, 0.8572, 0.245, 0.8589, 0.2113, 0.8785, 0.2113, 0.7035, 0.245, 0.7104, 0.245, 0.704, 0.2113, 0.6967, 0.2113, 0.8835, 0.245, 0.8758, 0.245, 0.8785, 0.2113, 0.8866, 0.2113, 0.6864, 0.1767, 0.6864, 0.1767, 0.6864, 0.1767, 0.6864, 0.1767, 0.704, 0.2113, 0.6967, 0.2113, 0.6967, 0.2113, 0.704, 0.2113, 0.6906, 0.2113, 0.6906, 0.2113, 0.6906, 0.2113, 0.6906, 0.2113, 0.7006, 0.1767, 0.697, 0.1767, 0.697, 0.1676, 0.7006, 0.1676, 0.697, 0.1767, 0.697, 0.1767, 0.6864, 0.1767, 0.6864, 0.1767, 0.697, 0.1767, 0.697, 0.1767, 0.6864, 0.1767, 0.6864, 0.1767, 0.697, 0.1767, 0.697, 0.1767, 0.6864, 0.1767, 0.6864, 0.1767, 0.8767, 0.1767, 0.8767, 0.1767, 0.8873, 0.1767, 0.8873, 0.1767, 0.8767, 0.1767, 0.8767, 0.1767, 0.8873, 0.1767, 0.8873, 0.1767, 0.8767, 0.1767, 0.8767, 0.1767, 0.8873, 0.1767, 0.8873, 0.1767, 0.8718, 0.1767, 0.8562, 0.1767, 0.8576, 0.1767, 0.8786, 0.1767, 0.8562, 0.1767, 0.872, 0.1767, 0.8786, 0.1767, 0.8576, 0.1767, 0.7105, 0.1767, 0.8562, 0.1767, 0.8576, 0.1767, 0.7087, 0.1767, 0.8562, 0.1767, 0.7105, 0.1767, 0.7087, 0.1767, 0.8576, 0.1767, 0.8767, 0.1767, 0.8718, 0.1767, 0.8786, 0.1767, 0.8873, 0.1767, 0.872, 0.1767, 0.8767, 0.1767, 0.8873, 0.1767, 0.8786, 0.1767, 0.7044, 0.1767, 0.7105, 0.1767, 0.7087, 0.1767, 0.7008, 0.1767, 0.697, 0.1767, 0.7006, 0.1767, 0.6929, 0.1767, 0.6864, 0.1767, 0.7045, 0.1767, 0.7007, 0.1767, 0.6929, 0.1767, 0.7008, 0.1767, 0.7007, 0.1767, 0.697, 0.1767, 0.6864, 0.1767, 0.6929, 0.1767, 0.7006, 0.1767, 0.7044, 0.1767, 0.7008, 0.1767, 0.6929, 0.1767, 0.7105, 0.1767, 0.7045, 0.1767, 0.7008, 0.1767, 0.7087, 0.1767, 0.1325, 0.2394, 0.1344, 0.235, 0.1344, 0.1312, 0.1308, 0.1201, 0.1241, 0.1166, 0.111, 0.1166, 0.09621, 0.1166, 0.08236, 0.1166, 0.07633, 0.12, 0.07279, 0.1312, 0.07279, 0.2351, 0.07463, 0.2394, 0.07576, 0.2421, 0.08205, 0.2447, 0.09621, 0.2447, 0.111, 0.2447, 0.1247, 0.2447, 0.1314, 0.2421, 0.8562, 0.1767, 0.8718, 0.1767, 0.8718, 0.1676, 0.8562, 0.1676, 0.7007, 0.1767, 0.7045, 0.1767, 0.7045, 0.1676, 0.7007, 0.1676, 0.872, 0.1767, 0.8562, 0.1767, 0.8562, 0.1676, 0.872, 0.1676, 0.697, 0.1767, 0.697, 0.1767, 0.697, 0.1676, 0.697, 0.1676, 0.697, 0.1767, 0.7007, 0.1767, 0.7007, 0.1676, 0.697, 0.1676, 0.8562, 0.1767, 0.7105, 0.1767, 0.7105, 0.1676, 0.8562, 0.1676, 0.697, 0.1767, 0.697, 0.1767, 0.697, 0.1676, 0.697, 0.1676, 0.7044, 0.1767, 0.7006, 0.1767, 0.7006, 0.1676, 0.7044, 0.1676, 0.7105, 0.1767, 0.8562, 0.1767, 0.8562, 0.1676, 0.7105, 0.1676, 0.697, 0.1767, 0.697, 0.1767, 0.697, 0.1676, 0.697, 0.1676, 0.7045, 0.1767, 0.7105, 0.1767, 0.7105, 0.1676, 0.7045, 0.1676, 0.8718, 0.1767, 0.8767, 0.1767, 0.8767, 0.1676, 0.8718, 0.1676, 0.8767, 0.1767, 0.8767, 0.1767, 0.8767, 0.1676, 0.8767, 0.1676, 0.8767, 0.1767, 0.872, 0.1767, 0.872, 0.1676, 0.8767, 0.1676, 0.8767, 0.1767, 0.8767, 0.1767, 0.8767, 0.1676, 0.8767, 0.1676, 0.7105, 0.1767, 0.7044, 0.1767, 0.7044, 0.1676, 0.7105, 0.1676, 0.8767, 0.1767, 0.8767, 0.1767, 0.8767, 0.1676, 0.8767, 0.1676, 0.4259, 0.8504, 0.4259, 0.8504, 0.4511, 0.8504, 0.4511, 0.8504, 0.7443, 0.4191, 0.7423, 0.4191, 0.7637, 0.4648, 0.7674, 0.4719, 0.7573, 0.4556, 0.8226, 0.4556, 0.8347, 0.4719, 0.7674, 0.4719, 0.7863, 0.9377, 0.8103, 0.9377, 0.8103, 0.9519, 0.7863, 0.9519, 0.8409, 0.9377, 0.8409, 0.9377, 0.8409, 0.9629, 0.8409, 0.9519, 0.7863, 0.9629, 0.8103, 0.9629, 0.8103, 0.9519, 0.7863, 0.9519, 0.8256, 0.9629, 0.8409, 0.9629, 0.8256, 0.9629, 0.7863, 0.9629, 0.7863, 0.9519, 0.7863, 0.9629, 0.8409, 0.9377, 0.8409, 0.9377, 0.8409, 0.9519, 0.8409, 0.9629, 0.8409, 0.9377, 0.8409, 0.9377, 0.8409, 0.9629, 0.8409, 0.9629, 0.8409, 0.9377, 0.8409, 0.9377, 0.8409, 0.9629, 0.8409, 0.9629, 0.6926, 0.8964, 0.7166, 0.8964, 0.7166, 0.8964, 0.6926, 0.8964, 0.2826, 0.9534, 0.2826, 0.9622, 0.3065, 0.9622, 0.3065, 0.9534, 0.8256, 0.9629, 0.8409, 0.9629, 0.8409, 0.9629, 0.8256, 0.9629, 0.8256, 0.9629, 0.8409, 0.9629, 0.8409, 0.9629, 0.8256, 0.9629, 0.7423, 0.4191, 0.7423, 0.4191, 0.7637, 0.4648, 0.7637, 0.4648, 0.7423, 0.4191, 0.7423, 0.4191, 0.7637, 0.4648, 0.7637, 0.4648, 0.8256, 0.9377, 0.8409, 0.9377, 0.8409, 0.9519, 0.8256, 0.9519, 0.7863, 0.9519, 0.8103, 0.9519, 0.8103, 0.9629, 0.7863, 0.9629, 0.8256, 0.9629, 0.8409, 0.9629, 0.8256, 0.9629, 0.7423, 0.4191, 0.7423, 0.4191, 0.7637, 0.4648, 0.7637, 0.4648, 0.8103, 0.9377, 0.8256, 0.9377, 0.8256, 0.9519, 0.8103, 0.9519, 0.8409, 0.9377, 0.8409, 0.9377, 0.8409, 0.9629, 0.8409, 0.9629, 0.6926, 0.8964, 0.7166, 0.8964, 0.7166, 0.8964, 0.6926, 0.8964, 0.8256, 0.9629, 0.8409, 0.9629, 0.8409, 0.9629, 0.8256, 0.9629, 0.8103, 0.9629, 0.8256, 0.9629, 0.8256, 0.9629, 0.8103, 0.9629, 0.8103, 0.9629, 0.8103, 0.9519, 0.8103, 0.9629, 0.2826, 0.9534, 0.2726, 0.9534, 0.2826, 0.9622, 0.8103, 0.9629, 0.8256, 0.9629, 0.8256, 0.9629, 0.8103, 0.9629, 0.8103, 0.9519, 0.8103, 0.9629, 0.8103, 0.9629, 0.8103, 0.9629, 0.8256, 0.9629, 0.8256, 0.9629, 0.8103, 0.9629, 0.773, 0.4846, 0.8347, 0.4846, 0.8347, 0.4846, 0.773, 0.4846, 0.7764, 0.9629, 0.7863, 0.9629, 0.7863, 0.9629, 0.7764, 0.9629, 0.7863, 0.9519, 0.7863, 0.9629, 0.7863, 0.9629, 0.2826, 0.9622, 0.2726, 0.9534, 0.2726, 0.9534, 0.2826, 0.9622, 0.7764, 0.9629, 0.7863, 0.9629, 0.7863, 0.9629, 0.7764, 0.9629, 0.7863, 0.9377, 0.7764, 0.9377, 0.7764, 0.9519, 0.7863, 0.9519, 0.7764, 0.9629, 0.7863, 0.9629, 0.7863, 0.9629, 0.7764, 0.9629, 0.8103, 0.9377, 0.7863, 0.9377, 0.7863, 0.9519, 0.8103, 0.9519, 0.8347, 0.4846, 0.852, 0.4846, 0.852, 0.4846, 0.8347, 0.4846, 0.6236, 0.9629, 0.7764, 0.9629, 0.7764, 0.9629, 0.6236, 0.9629, 0.6236, 0.9629, 0.7764, 0.9629, 0.7764, 0.9629, 0.6236, 0.9629, 0.6236, 0.9377, 0.7764, 0.9377, 0.7764, 0.9519, 0.6236, 0.9519, 0.6236, 0.9629, 0.7764, 0.9629, 0.7764, 0.9629, 0.6236, 0.9629, 0.7764, 0.9377, 0.7863, 0.9377, 0.7863, 0.9519, 0.7764, 0.9519, 0.2826, 0.9622, 0.3065, 0.9622, 0.3065, 0.9622, 0.2826, 0.9622, 0.3218, 0.9534, 0.3218, 0.9598, 0.3218, 0.9598, 0.3218, 0.9534, 0.3065, 0.9534, 0.3065, 0.9622, 0.3188, 0.9622, 0.3209, 0.9615, 0.3218, 0.9598, 0.3218, 0.9534, 0.3065, 0.9534, 0.3065, 0.9622, 0.2826, 0.9622, 0.2826, 0.9534, 0.3065, 0.9622, 0.3188, 0.9622, 0.3188, 0.9622, 0.3065, 0.9622, 0.2826, 0.9534, 0.2826, 0.9622, 0.2726, 0.9534, 0.3218, 0.9598, 0.3209, 0.9615, 0.3209, 0.9615, 0.3218, 0.9598, 0.3209, 0.9615, 0.3188, 0.9622, 0.3188, 0.9622, 0.3209, 0.9615, 0.3218, 0.9534, 0.3218, 0.9598, 0.3209, 0.9615, 0.3188, 0.9622, 0.3065, 0.9622, 0.3065, 0.9534, 0.773, 0.4846, 0.852, 0.487, 0.852, 0.487, 0.773, 0.4846, 0.7423, 0.4191, 0.7443, 0.4191, 0.7573, 0.4556, 0.7674, 0.4719, 0.7637, 0.4648, 0.8347, 0.4846, 0.8347, 0.4937, 0.7825, 0.4937, 0.773, 0.4846, 0.773, 0.4846, 0.7825, 0.4937, 0.7825, 0.4937, 0.773, 0.4846, 0.8069, 0.4191, 0.7443, 0.4191, 0.7674, 0.4719, 0.8347, 0.4719, 0.8409, 0.8751, 0.8355, 0.8751, 0.8355, 0.8751, 0.8409, 0.8751, 0.8347, 0.4846, 0.852, 0.4846, 0.852, 0.4846, 0.8347, 0.4846, 0.6236, 0.9629, 0.7764, 0.9629, 0.7764, 0.9629, 0.6236, 0.9629, 0.852, 0.4846, 0.852, 0.487, 0.852, 0.487, 0.852, 0.4846, 0.8226, 0.4556, 0.8399, 0.4556, 0.852, 0.4719, 0.8347, 0.4719, 0.773, 0.4846, 0.7825, 0.4937, 0.8347, 0.4937, 0.8347, 0.4846, 0.773, 0.4846, 0.7825, 0.4937, 0.7825, 0.4937, 0.773, 0.4846, 0.8242, 0.4191, 0.8069, 0.4191, 0.8347, 0.4719, 0.852, 0.4719, 0.7825, 0.4937, 0.8347, 0.4937, 0.8347, 0.4937, 0.7825, 0.4937, 0.773, 0.4846, 0.7825, 0.4937, 0.8347, 0.4937, 0.852, 0.487, 0.7825, 0.4937, 0.8347, 0.4937, 0.8347, 0.4937, 0.7825, 0.4937, 0.8347, 0.4937, 0.852, 0.487, 0.852, 0.487, 0.8347, 0.4937, 0.773, 0.4846, 0.852, 0.487, 0.8347, 0.4937, 0.7825, 0.4937, 0.8347, 0.4937, 0.852, 0.487, 0.852, 0.487, 0.8347, 0.4937, 0.852, 0.4846, 0.852, 0.487, 0.852, 0.487, 0.852, 0.4846, 0.8347, 0.4846, 0.8347, 0.4937, 0.852, 0.487, 0.852, 0.4846, 0.852, 0.4846, 0.852, 0.487, 0.8347, 0.4937, 0.8347, 0.4846, 0.852, 0.4846, 0.852, 0.487, 0.852, 0.487, 0.852, 0.4846, 0.4465, 0.9629, 0.6236, 0.9629, 0.6236, 0.9629, 0.4465, 0.9629, 0.4465, 0.9629, 0.6236, 0.9629, 0.6236, 0.9629, 0.4465, 0.9629, 0.4465, 0.9377, 0.6236, 0.9377, 0.6236, 0.9519, 0.4465, 0.9519, 0.4465, 0.9629, 0.6236, 0.9629, 0.6236, 0.9629, 0.4465, 0.9629, 0.4465, 0.9629, 0.6236, 0.9629, 0.6236, 0.9629, 0.4465, 0.9629, 0.4465, 0.9062, 0.6236, 0.9062, 0.6236, 0.9377, 0.4465, 0.9377, 0.4465, 0.9629, 0.6236, 0.9629, 0.6236, 0.9629, 0.4465, 0.9629, 0.4465, 0.9629, 0.4465, 0.9519, 0.6236, 0.9519, 0.6236, 0.9629, 0.4465, 0.8899, 0.6236, 0.8899, 0.6236, 0.9062, 0.4465, 0.9062, 0.4465, 0.8751, 0.4465, 0.8751, 0.621, 0.8751, 0.6236, 0.8751, 0.1477, 0.3723, 0.2554, 0.3723, 0.2554, 0.3742, 0.1477, 0.3742, 0.8103, 0.872, 0.8103, 0.872, 0.8103, 0.872, 0.8103, 0.872, 0.8103, 0.872, 0.8055, 0.872, 0.7819, 0.872, 0.7722, 0.872, 0.621, 0.872, 0.621, 0.872, 0.7722, 0.872, 0.7819, 0.872, 0.8055, 0.872, 0.8103, 0.872, 0.7764, 0.8751, 0.7722, 0.8751, 0.621, 0.8751, 0.6236, 0.8751, 0.3487, 0.3723, 0.2554, 0.3723, 0.2554, 0.3742, 0.3487, 0.3742, 0.7764, 0.8899, 0.6236, 0.8899, 0.6236, 0.9062, 0.7764, 0.9062, 0.7764, 0.9629, 0.7764, 0.9519, 0.6236, 0.9519, 0.6236, 0.9629, 0.7764, 0.9377, 0.6236, 0.9377, 0.6236, 0.9519, 0.7764, 0.9519, 0.7764, 0.8751, 0.6236, 0.8751, 0.6236, 0.8899, 0.7764, 0.8899, 0.4465, 0.8751, 0.6236, 0.8751, 0.6236, 0.8899, 0.4465, 0.8899, 0.7443, 0.4191, 0.8069, 0.4191, 0.8226, 0.4556, 0.7573, 0.4556, 0.2449, 0.4751, 0.09207, 0.4751, 0.09207, 0.4751, 0.09207, 0.4751, 0.09207, 0.4751, 0.2449, 0.4751, 0.2548, 0.4751, 0.2788, 0.4751, 0.2941, 0.4751, 0.3093, 0.4751, 0.3093, 0.4751, 0.3093, 0.4751, 0.3093, 0.4751, 0.3093, 0.4751, 0.3093, 0.4751, 0.2941, 0.4751, 0.2788, 0.4751, 0.2548, 0.4751, 0.8069, 0.4191, 0.8242, 0.4191, 0.8399, 0.4556, 0.8226, 0.4556, 0.8103, 0.9519, 0.8256, 0.9519, 0.8256, 0.9377, 0.8103, 0.9377, 0.8256, 0.9519, 0.8409, 0.9519, 0.8409, 0.9377, 0.8256, 0.9377, 0.6236, 0.9062, 0.4465, 0.9062, 0.4465, 0.9377, 0.6236, 0.9377, 0.8217, 0.4289, 0.9327, 0.4289, 0.9327, 0.4654, 0.8374, 0.4654, 0.6236, 0.9629, 0.7764, 0.9629, 0.7764, 0.9629, 0.6236, 0.9629, 0.7764, 0.9629, 0.7863, 0.9629, 0.7863, 0.9629, 0.7764, 0.9629, 0.773, 0.4846, 0.8347, 0.4846, 0.8347, 0.4846, 0.773, 0.4846, 0.8103, 0.9629, 0.8256, 0.9629, 0.8256, 0.9629, 0.8103, 0.9629, 0.8347, 0.4846, 0.8347, 0.4719, 0.7674, 0.4719, 0.773, 0.4846, 0.8256, 0.9519, 0.8256, 0.9629, 0.8409, 0.9629, 0.8409, 0.9519, 0.8256, 0.9519, 0.8256, 0.9629, 0.8103, 0.9629, 0.8103, 0.9519, 0.8103, 0.9519, 0.8103, 0.9629, 0.8256, 0.9629, 0.8256, 0.9519, 0.8409, 0.9519, 0.8409, 0.9629, 0.8256, 0.9629, 0.8256, 0.9519, 0.7764, 0.9629, 0.7764, 0.9519, 0.7863, 0.9519, 0.7863, 0.9629, 0.7863, 0.9629, 0.7863, 0.9519, 0.7764, 0.9519, 0.7764, 0.9629, 0.6236, 0.9629, 0.6236, 0.9519, 0.7764, 0.9519, 0.7764, 0.9629, 0.852, 0.4846, 0.852, 0.4719, 0.8347, 0.4719, 0.8347, 0.4846, 0.773, 0.4846, 0.7674, 0.4719, 0.8347, 0.4719, 0.8347, 0.4846, 0.8347, 0.4846, 0.8347, 0.4719, 0.852, 0.4719, 0.852, 0.4846, 0.7969, 0.4002, 0.8142, 0.4002, 0.8242, 0.4191, 0.8069, 0.4191, 0.7764, 0.8899, 0.7863, 0.8899, 0.7863, 0.9062, 0.7764, 0.9062, 0.6236, 0.8899, 0.7764, 0.8899, 0.7764, 0.9062, 0.6236, 0.9062, 0.7318, 0.4053, 0.7969, 0.4002, 0.8069, 0.4191, 0.7443, 0.4191, 0.8142, 0.4002, 0.7901, 0.4002, 0.8069, 0.4191, 0.8242, 0.4191, 0.7901, 0.4002, 0.7318, 0.4053, 0.7443, 0.4191, 0.8069, 0.4191, 0.9327, 0.4289, 0.8217, 0.4289, 0.8495, 0.4818, 0.9327, 0.4818, 0.7863, 0.8899, 0.7764, 0.8899, 0.7764, 0.9062, 0.7863, 0.9062, 0.7309, 0.4056, 0.7309, 0.4056, 0.7423, 0.4191, 0.7423, 0.4191, 0.7309, 0.4056, 0.7309, 0.4056, 0.7423, 0.4191, 0.7423, 0.4191, 0.7309, 0.4056, 0.7309, 0.4056, 0.7423, 0.4191, 0.7423, 0.4191, 0.7318, 0.4053, 0.7309, 0.4056, 0.7423, 0.4191, 0.7443, 0.4191, 0.7309, 0.4056, 0.7318, 0.4053, 0.7443, 0.4191, 0.7423, 0.4191, 0.8409, 0.8921, 0.8409, 0.8921, 0.8409, 0.9062, 0.8409, 0.9062, 0.8103, 0.8899, 0.8256, 0.8899, 0.8256, 0.9062, 0.8103, 0.9062, 0.8256, 0.8899, 0.8409, 0.8899, 0.8409, 0.9062, 0.8256, 0.9062, 0.8409, 0.8921, 0.8409, 0.8921, 0.8409, 0.9062, 0.8409, 0.9062, 0.8409, 0.8921, 0.8409, 0.8921, 0.8409, 0.9062, 0.8409, 0.9062, 0.8409, 0.8921, 0.8409, 0.8899, 0.8409, 0.9062, 0.8409, 0.9062, 0.8409, 0.8899, 0.8409, 0.8921, 0.8409, 0.9062, 0.8409, 0.9062, 0.8103, 0.8899, 0.7863, 0.8899, 0.7863, 0.9062, 0.8103, 0.9062, 0.7863, 0.8899, 0.8103, 0.8899, 0.8103, 0.9062, 0.7863, 0.9062, 0.1307, 0.8532, 0.1366, 0.8532, 0.1536, 0.8532, 0.148, 0.8532, 0.8103, 0.8751, 0.8055, 0.8751, 0.8205, 0.8751, 0.8256, 0.8751, 0.7764, 0.8751, 0.7722, 0.8751, 0.7819, 0.8751, 0.7863, 0.8751, 0.8256, 0.8751, 0.8205, 0.8751, 0.8355, 0.8751, 0.8409, 0.8751, 0.6236, 0.8751, 0.621, 0.8751, 0.7722, 0.8751, 0.7764, 0.8751, 0.8409, 0.8751, 0.8355, 0.8751, 0.8355, 0.8751, 0.8409, 0.8751, 0.7278, 0.3832, 0.7347, 0.3832, 0.7961, 0.3832, 0.7902, 0.3832, 0.8409, 0.8751, 0.8355, 0.8751, 0.8355, 0.8751, 0.8409, 0.8751, 0.8075, 0.3832, 0.8131, 0.3832, 0.7893, 0.3832, 0.7834, 0.3832, 0.8409, 0.8751, 0.8355, 0.8751, 0.8355, 0.8751, 0.8409, 0.8751, 0.8103, 0.8899, 0.8256, 0.8899, 0.8256, 0.8751, 0.8103, 0.8751, 0.8256, 0.8899, 0.8409, 0.8899, 0.8409, 0.8751, 0.8256, 0.8751, 0.8205, 0.8751, 0.8355, 0.8751, 0.8355, 0.872, 0.8205, 0.872, 0.8055, 0.8751, 0.8205, 0.8751, 0.8205, 0.872, 0.8103, 0.872, 0.8055, 0.872, 0.3547, 0.3723, 0.3692, 0.3723, 0.3692, 0.3742, 0.3547, 0.3742, 0.3692, 0.3723, 0.3547, 0.3723, 0.3547, 0.3742, 0.3692, 0.3742, 0.8355, 0.872, 0.8355, 0.872, 0.8355, 0.8751, 0.8355, 0.8751, 0.8355, 0.872, 0.8355, 0.872, 0.8355, 0.8751, 0.8355, 0.8751, 0.8355, 0.872, 0.8355, 0.872, 0.8355, 0.8751, 0.8355, 0.8751, 0.8355, 0.872, 0.8355, 0.872, 0.8355, 0.8751, 0.8355, 0.8751, 0.8205, 0.872, 0.8355, 0.872, 0.8355, 0.8751, 0.8205, 0.8751, 0.8055, 0.872, 0.8103, 0.872, 0.8205, 0.872, 0.8205, 0.8751, 0.8055, 0.8751, 0.8355, 0.872, 0.8355, 0.872, 0.8355, 0.8751, 0.8355, 0.8751, 0.7337, 0.07448, 0.7337, 0.07448, 0.7347, 0.07805, 0.7345, 0.07805, 0.7337, 0.07448, 0.7337, 0.07448, 0.7345, 0.07805, 0.7347, 0.07805, 0.7337, 0.07448, 0.7337, 0.07448, 0.7345, 0.07805, 0.7345, 0.07805, 0.7337, 0.07448, 0.7337, 0.07448, 0.7345, 0.07805, 0.7345, 0.07805, 0.7337, 0.07448, 0.7337, 0.07448, 0.7345, 0.07805, 0.7345, 0.07805, 0.3547, 0.3723, 0.3487, 0.3723, 0.3487, 0.3742, 0.3547, 0.3742, 0.9203, 0.1414, 0.7965, 0.1414, 0.7983, 0.145, 0.9203, 0.145, 0.7752, 0.1316, 0.7213, 0.1316, 0.7223, 0.1352, 0.7769, 0.1352, 0.799, 0.1316, 0.7752, 0.1316, 0.7769, 0.1352, 0.8007, 0.1352, 0.07892, 0.2939, 0.07892, 0.2332, 0.08249, 0.2314, 0.08249, 0.2929, 0.2554, 0.3723, 0.3487, 0.3723, 0.3487, 0.3742, 0.2554, 0.3742, 0.3487, 0.3723, 0.3547, 0.3723, 0.3547, 0.3742, 0.3487, 0.3742, 0.07892, 0.2332, 0.07892, 0.2162, 0.08249, 0.2144, 0.08249, 0.2314, 0.8256, 0.8751, 0.8205, 0.8751, 0.8055, 0.8751, 0.8103, 0.8751, 0.7276, 0.3832, 0.7345, 0.3832, 0.7347, 0.3832, 0.7278, 0.3832, 0.8409, 0.8751, 0.8355, 0.8751, 0.8205, 0.8751, 0.8256, 0.8751, 0.7278, 0.3832, 0.7347, 0.3832, 0.7345, 0.3832, 0.7276, 0.3832, 0.7276, 0.3832, 0.7345, 0.3832, 0.7345, 0.3832, 0.7276, 0.3832, 0.7276, 0.3832, 0.7345, 0.3832, 0.7345, 0.3832, 0.7276, 0.3832, 0.7276, 0.3832, 0.7345, 0.3832, 0.7345, 0.3832, 0.7276, 0.3832, 0.7863, 0.8751, 0.7819, 0.8751, 0.8055, 0.8751, 0.8103, 0.8751, 0.7863, 0.8751, 0.7819, 0.8751, 0.7722, 0.8751, 0.7764, 0.8751, 0.8103, 0.8751, 0.8055, 0.8751, 0.7819, 0.8751, 0.7863, 0.8751, 0.9327, 0.393, 0.9327, 0.393, 0.8107, 0.393, 0.8051, 0.393, 0.8409, 0.8751, 0.8355, 0.8751, 0.8355, 0.8751, 0.8409, 0.8751, 0.7834, 0.3832, 0.7893, 0.3832, 0.7347, 0.3832, 0.7278, 0.3832, 0.8355, 0.872, 0.8355, 0.872, 0.8103, 0.872, 0.8103, 0.872, 0.8205, 0.872, 0.8355, 0.872, 0.8355, 0.872, 0.8205, 0.872, 0.8103, 0.872, 0.8103, 0.872, 0.8103, 0.872, 0.8103, 0.872, 0.8355, 0.872, 0.8355, 0.872, 0.8103, 0.872, 0.8103, 0.872, 0.8355, 0.872, 0.8355, 0.872, 0.8103, 0.872, 0.8103, 0.872, 0.8355, 0.872, 0.8355, 0.872, 0.2757, 0.8496, 0.1519, 0.8496, 0.1349, 0.8496, 0.07417, 0.8496, 0.07417, 0.8496, 0.07417, 0.8496, 0.07417, 0.8496, 0.07417, 0.8496, 0.07417, 0.8496, 0.1281, 0.8496, 0.1519, 0.8496, 0.2757, 0.8496, 0.621, 0.872, 0.621, 0.872, 0.4465, 0.872, 0.4465, 0.872, 0.6236, 0.8751, 0.621, 0.8751, 0.4465, 0.8751, 0.4465, 0.8751, 0.2554, 0.3723, 0.1477, 0.3723, 0.1477, 0.3742, 0.2554, 0.3742, 0.6236, 0.8899, 0.4465, 0.8899, 0.4465, 0.9062, 0.6236, 0.9062, 0.6236, 0.9629, 0.6236, 0.9519, 0.4465, 0.9519, 0.4465, 0.9629, 0.9327, 0.4945, 0.9327, 0.4818, 0.8495, 0.4818, 0.8495, 0.4945, 0.6236, 0.9377, 0.4465, 0.9377, 0.4465, 0.9519, 0.6236, 0.9519, 0.8495, 0.4945, 0.9327, 0.4945, 0.8495, 0.4945, 0.8495, 0.4945, 0.9327, 0.4945, 0.9327, 0.4945, 0.8495, 0.4945, 0.8374, 0.4654, 0.9327, 0.4654, 0.9327, 0.4818, 0.8495, 0.4818, 0.9327, 0.4945, 0.8495, 0.4945, 0.8495, 0.4945, 0.8495, 0.4945, 0.9327, 0.4945, 0.9327, 0.4945, 0.8495, 0.4945, 0.8495, 0.4945, 0.9327, 0.4945, 0.9327, 0.4945, 0.8495, 0.4945, 0.8495, 0.4945, 0.8495, 0.4818, 0.9327, 0.4818, 0.9327, 0.4945, 0.8117, 0.4101, 0.9327, 0.4101, 0.9327, 0.4289, 0.8217, 0.4289, 0.8051, 0.393, 0.8107, 0.393, 0.9327, 0.393, 0.9327, 0.393, 0.7965, 0.1414, 0.9203, 0.1414, 0.9203, 0.145, 0.7983, 0.145, 0.8051, 0.393, 0.9327, 0.393, 0.9327, 0.4101, 0.8117, 0.4101, 0.6236, 0.8751, 0.4465, 0.8751, 0.4465, 0.8899, 0.6236, 0.8899, 0.8256, 0.9062, 0.8409, 0.9062, 0.8409, 0.8899, 0.8256, 0.8899, 0.8103, 0.9062, 0.8256, 0.9062, 0.8256, 0.8899, 0.8103, 0.8899, 0.7863, 0.8751, 0.8103, 0.8751, 0.8103, 0.8899, 0.7863, 0.8899, 0.8103, 0.8751, 0.7863, 0.8751, 0.7863, 0.8899, 0.8103, 0.8899, 0.8409, 0.8751, 0.8409, 0.8751, 0.8409, 0.8921, 0.8409, 0.8899, 0.8409, 0.8751, 0.8409, 0.8751, 0.8409, 0.8899, 0.8409, 0.8921, 0.8409, 0.8751, 0.8409, 0.8751, 0.8409, 0.8921, 0.8409, 0.8921, 0.8409, 0.8751, 0.8409, 0.8751, 0.8409, 0.8921, 0.8409, 0.8921, 0.8256, 0.8751, 0.8409, 0.8751, 0.8409, 0.8899, 0.8256, 0.8899, 0.8103, 0.8751, 0.8256, 0.8751, 0.8256, 0.8899, 0.8103, 0.8899, 0.8409, 0.8751, 0.8409, 0.8751, 0.8409, 0.8921, 0.8409, 0.8921, 0.7276, 0.3832, 0.7278, 0.3832, 0.7318, 0.4053, 0.7309, 0.4056, 0.7278, 0.3832, 0.7276, 0.3832, 0.7309, 0.4056, 0.7318, 0.4053, 0.7276, 0.3832, 0.7276, 0.3832, 0.7309, 0.4056, 0.7309, 0.4056, 0.7276, 0.3832, 0.7276, 0.3832, 0.7309, 0.4056, 0.7309, 0.4056, 0.7276, 0.3832, 0.7276, 0.3832, 0.7309, 0.4056, 0.7309, 0.4056, 0.7863, 0.8751, 0.7764, 0.8751, 0.7764, 0.8899, 0.7863, 0.8899, 0.9327, 0.393, 0.8051, 0.393, 0.8117, 0.4101, 0.9327, 0.4101, 0.7834, 0.3832, 0.7278, 0.3832, 0.7318, 0.4053, 0.7901, 0.4002, 0.8075, 0.3832, 0.7834, 0.3832, 0.7901, 0.4002, 0.8142, 0.4002, 0.7278, 0.3832, 0.7902, 0.3832, 0.7969, 0.4002, 0.7318, 0.4053, 0.6236, 0.8751, 0.7764, 0.8751, 0.7764, 0.8899, 0.6236, 0.8899, 0.7764, 0.8751, 0.7863, 0.8751, 0.7863, 0.8899, 0.7764, 0.8899, 0.7902, 0.3832, 0.8075, 0.3832, 0.8142, 0.4002, 0.7969, 0.4002, 0.9327, 0.4101, 0.8117, 0.4101, 0.8217, 0.4289, 0.9327, 0.4289, 0.2757, 0.9546, 0.4152, 0.9546, 0.4152, 0.9546, 0.2757, 0.9546, 0.4152, 0.8891, 0.4152, 0.9256, 0.2757, 0.9256, 0.2757, 0.8891, 0.2757, 0.942, 0.2757, 0.9546, 0.4152, 0.9546, 0.4152, 0.942, 0.2757, 0.942, 0.4152, 0.942, 0.4152, 0.9256, 0.2757, 0.9546, 0.4152, 0.9546, 0.4152, 0.9546, 0.2757, 0.9546, 0.2757, 0.9546, 0.4152, 0.9546, 0.4152, 0.9546, 0.2757, 0.9546, 0.2757, 0.9546, 0.4152, 0.9546, 0.4152, 0.9546, 0.2757, 0.9546, 0.4152, 0.8532, 0.4152, 0.8702, 0.2757, 0.8702, 0.2757, 0.8532, 0.4152, 0.8891, 0.4152, 0.8702, 0.2757, 0.8702, 0.2757, 0.8891, 0.2757, 0.942, 0.2757, 0.9256, 0.4152, 0.9256, 0.4152, 0.8702, 0.4152, 0.8532, 0.2757, 0.8532, 0.2757, 0.8702, 0.2757, 0.9546, 0.4152, 0.9546, 0.4152, 0.9546, 0.2757, 0.9546, 0.2757, 0.942, 0.4152, 0.942, 0.4152, 0.9546, 0.2757, 0.9546, 0.4152, 0.8702, 0.4152, 0.8891, 0.2757, 0.8891, 0.2757, 0.8702, 0.4152, 0.8532, 0.4152, 0.8532, 0.2757, 0.8532, 0.2757, 0.8532, 0.1284, 0.3584, 0.1284, 0.3606, 0.04229, 0.3606, 0.04229, 0.3584, 0.4152, 0.8496, 0.4152, 0.8496, 0.2757, 0.8496, 0.2757, 0.8496, 0.1284, 0.3606, 0.1284, 0.3584, 0.04229, 0.3584, 0.04229, 0.3606, 0.4152, 0.8532, 0.4152, 0.8532, 0.2757, 0.8532, 0.2757, 0.8532, 0.4152, 0.9256, 0.4152, 0.8891, 0.2757, 0.8891, 0.2757, 0.942, 0.4152, 0.942, 0.2757, 0.942, 0.4152, 0.9256, 0.6239, 0.4632, 0.471, 0.4632, 0.471, 0.4632, 0.471, 0.4632, 0.471, 0.4632, 0.6239, 0.4632, 0.6338, 0.4632, 0.6578, 0.4632, 0.673, 0.4632, 0.6883, 0.4632, 0.6883, 0.4632, 0.6883, 0.4632, 0.6883, 0.4632, 0.6883, 0.4632, 0.6883, 0.4632, 0.673, 0.4632, 0.6578, 0.4632, 0.6338, 0.4632, 0.7754, 0.8741, 0.7567, 0.8741, 0.7567, 0.8585, 0.7754, 0.8585, 0.7754, 0.956, 0.7567, 0.956, 0.7567, 0.9405, 0.7754, 0.9405, 0.6326, 0.9117, 0.6326, 0.9301, 0.8083, 0.9301, 0.8083, 0.9117, 0.6326, 0.9301, 0.6326, 0.9117, 0.8083, 0.9117, 0.8083, 0.9301, 0.471, 0.4632, 0.471, 0.4632, 0.471, 0.4632, 0.471, 0.4632, 0.471, 0.4632, 0.471, 0.4632, 0.8495, 0.4945, 0.9327, 0.4945, 0.9327, 0.4945, 0.7754, 0.9043, 0.7567, 0.9043, 0.7567, 0.876, 0.7754, 0.876, 0.8381, 0.9117, 0.8381, 0.9301, 0.8083, 0.9301, 0.8083, 0.9117, 0.8083, 0.9117, 0.8083, 0.9301, 0.8381, 0.9301, 0.8381, 0.9117, 0.09207, 0.4751, 0.09207, 0.4751, 0.09207, 0.4751, 0.09207, 0.4751, 0.09207, 0.4751, 0.09207, 0.4751, 0.9327, 0.4945, 0.9327, 0.4945, 0.8495, 0.4945, 0.6236, 0.7036, 0.5021, 0.7036, 0.5021, 0.6739, 0.6236, 0.6739, 0.6236, 0.6739, 0.5021, 0.6739, 0.5021, 0.641, 0.6236, 0.641, 0.6236, 0.641, 0.5021, 0.641, 0.5021, 0.608, 0.6236, 0.608, 0.6236, 0.608, 0.5021, 0.608, 0.5021, 0.5783, 0.6236, 0.5783, 0.6236, 0.5783, 0.5021, 0.5783, 0.5021, 0.5547, 0.6236, 0.5547, 0.6236, 0.5547, 0.5021, 0.5547, 0.5021, 0.5396, 0.6236, 0.5396, 0.6236, 0.5396, 0.5021, 0.5396, 0.5021, 0.5344, 0.6236, 0.5344, 0.6236, 0.5344, 0.5021, 0.5344, 0.5021, 0.5396, 0.6236, 0.5396, 0.6236, 0.5396, 0.5021, 0.5396, 0.5021, 0.5547, 0.6236, 0.5547, 0.6236, 0.5547, 0.5021, 0.5547, 0.5021, 0.5783, 0.6236, 0.5783, 0.6236, 0.5783, 0.5021, 0.5783, 0.5021, 0.608, 0.6236, 0.608, 0.6236, 0.608, 0.5021, 0.608, 0.5021, 0.641, 0.6236, 0.641, 0.6236, 0.641, 0.5021, 0.641, 0.5021, 0.6739, 0.6236, 0.6739, 0.6236, 0.6739, 0.5021, 0.6739, 0.5021, 0.7036, 0.6236, 0.7036, 0.5021, 0.7036, 0.5021, 0.7036, 0.5021, 0.6739, 0.5021, 0.641, 0.5021, 0.608, 0.5021, 0.5783, 0.5021, 0.5547, 0.5021, 0.5396, 0.5021, 0.5344, 0.5021, 0.5396, 0.5021, 0.5547, 0.5021, 0.5783, 0.5021, 0.608, 0.5021, 0.641, 0.5021, 0.6739, 0.6236, 0.7036, 0.6236, 0.7036, 0.6236, 0.6739, 0.6236, 0.641, 0.6236, 0.608, 0.6236, 0.5783, 0.6236, 0.5547, 0.6236, 0.5396, 0.6236, 0.5344, 0.6236, 0.5396, 0.6236, 0.5547, 0.6236, 0.5783, 0.6236, 0.608, 0.6236, 0.641, 0.6236, 0.6739, 0.3244, 0.07682, 0.3244, 0.07682, 0.3248, 0.05955, 0.3248, 0.05955, 0.126, 0.07682, 0.126, 0.07682, 0.1239, 0.05955, 0.1239, 0.05955, 0.3244, 0.07682, 0.316, 0.07682, 0.3161, 0.05955, 0.3248, 0.05955, 0.3244, 0.07682, 0.3244, 0.07682, 0.3248, 0.05955, 0.3248, 0.05955, 0.126, 0.07682, 0.126, 0.07682, 0.1239, 0.05955, 0.1239, 0.05955, 0.316, 0.07682, 0.3244, 0.07682, 0.3248, 0.05955, 0.3161, 0.05955, 0.126, 0.07682, 0.126, 0.07682, 0.1239, 0.05955, 0.1239, 0.05955, 0.1475, 0.07682, 0.2957, 0.07682, 0.2951, 0.05955, 0.1462, 0.05955, 0.2957, 0.07682, 0.1475, 0.07682, 0.1462, 0.05955, 0.2951, 0.05955, 0.126, 0.07682, 0.1323, 0.07682, 0.1304, 0.05955, 0.1239, 0.05955, 0.316, 0.07682, 0.2957, 0.07682, 0.2951, 0.05955, 0.3161, 0.05955, 0.1323, 0.07682, 0.1399, 0.07682, 0.1383, 0.05955, 0.1304, 0.05955, 0.1399, 0.07682, 0.1475, 0.07682, 0.1462, 0.05955, 0.1383, 0.05955, 0.2957, 0.07682, 0.316, 0.07682, 0.3161, 0.05955, 0.2951, 0.05955, 0.1323, 0.07682, 0.126, 0.07682, 0.1239, 0.05955, 0.1304, 0.05955, 0.1475, 0.07682, 0.1399, 0.07682, 0.1383, 0.05955, 0.1462, 0.05955, 0.3244, 0.07682, 0.3244, 0.07682, 0.3248, 0.05955, 0.3248, 0.05955, 0.1399, 0.07682, 0.1323, 0.07682, 0.1304, 0.05955, 0.1383, 0.05955, 0.6967, 0.2113, 0.6906, 0.2113, 0.6906, 0.2113, 0.6967, 0.2113, 0.6929, 0.1767, 0.7008, 0.1767, 0.7008, 0.1767, 0.6929, 0.1767, 0.8873, 0.1767, 0.8873, 0.1767, 0.8873, 0.1767, 0.8873, 0.1767, 0.6967, 0.2113, 0.704, 0.2113, 0.704, 0.2113, 0.6967, 0.2113, 0.7087, 0.1767, 0.7008, 0.1767, 0.7008, 0.1767, 0.7087, 0.1767, 0.8873, 0.1767, 0.8873, 0.1767, 0.8873, 0.1767, 0.8873, 0.1767, 0.6906, 0.2113, 0.6967, 0.2113, 0.6967, 0.2113, 0.6906, 0.2113, 0.8873, 0.1767, 0.8873, 0.1767, 0.8873, 0.1767, 0.8873, 0.1767, 0.8866, 0.2113, 0.8866, 0.2113, 0.8866, 0.2113, 0.8866, 0.2113, 0.8786, 0.1767, 0.8576, 0.1767, 0.8576, 0.1767, 0.8786, 0.1767, 0.8866, 0.2113, 0.8866, 0.2113, 0.8866, 0.2113, 0.8866, 0.2113, 0.8576, 0.1767, 0.8786, 0.1767, 0.8786, 0.1767, 0.8576, 0.1767, 0.6906, 0.2113, 0.6906, 0.2113, 0.6906, 0.2113, 0.6906, 0.2113, 0.8866, 0.2113, 0.8866, 0.2113, 0.8866, 0.2113, 0.8866, 0.2113, 0.7087, 0.1767, 0.8576, 0.1767, 0.8576, 0.1767, 0.7087, 0.1767, 0.6906, 0.2113, 0.6906, 0.2113, 0.6906, 0.2113, 0.6906, 0.2113, 0.8589, 0.2113, 0.8785, 0.2113, 0.8785, 0.2113, 0.8589, 0.2113, 0.8576, 0.1767, 0.7087, 0.1767, 0.7087, 0.1767, 0.8576, 0.1767, 0.1415, 0.09409, 0.1342, 0.09409, 0.1323, 0.07682, 0.1399, 0.07682, 0.3241, 0.09409, 0.3241, 0.09409, 0.3244, 0.07682, 0.3244, 0.07682, 0.1489, 0.09409, 0.1415, 0.09409, 0.1399, 0.07682, 0.1475, 0.07682, 0.1342, 0.09409, 0.1281, 0.09409, 0.126, 0.07682, 0.1323, 0.07682, 0.2964, 0.09409, 0.316, 0.09409, 0.316, 0.07682, 0.2957, 0.07682, 0.1415, 0.09409, 0.1489, 0.09409, 0.1475, 0.07682, 0.1399, 0.07682, 0.1342, 0.09409, 0.1415, 0.09409, 0.1399, 0.07682, 0.1323, 0.07682, 0.316, 0.09409, 0.2964, 0.09409, 0.2957, 0.07682, 0.316, 0.07682, 0.1281, 0.09409, 0.1342, 0.09409, 0.1323, 0.07682, 0.126, 0.07682, 0.2964, 0.09409, 0.1489, 0.09409, 0.1475, 0.07682, 0.2957, 0.07682, 0.1489, 0.09409, 0.2964, 0.09409, 0.2957, 0.07682, 0.1475, 0.07682, 0.1281, 0.09409, 0.1281, 0.09409, 0.126, 0.07682, 0.126, 0.07682, 0.316, 0.09409, 0.3241, 0.09409, 0.3244, 0.07682, 0.316, 0.07682, 0.1281, 0.09409, 0.1281, 0.09409, 0.126, 0.07682, 0.126, 0.07682, 0.3241, 0.09409, 0.3241, 0.09409, 0.3244, 0.07682, 0.3244, 0.07682, 0.3241, 0.09409, 0.316, 0.09409, 0.316, 0.07682, 0.3244, 0.07682, 0.1281, 0.09409, 0.1281, 0.09409, 0.126, 0.07682, 0.126, 0.07682, 0.3241, 0.09409, 0.3241, 0.09409, 0.3244, 0.07682, 0.3244, 0.07682, 0.7637, 0.4648, 0.7674, 0.4719, 0.773, 0.4846, 0.773, 0.4846, 0.7674, 0.4719, 0.7637, 0.4648, 0.773, 0.4846, 0.773, 0.4846, 0.7637, 0.4648, 0.7637, 0.4648, 0.773, 0.4846, 0.773, 0.4846, 0.7637, 0.4648, 0.7637, 0.4648, 0.773, 0.4846, 0.773, 0.4846, 0.7637, 0.4648, 0.7637, 0.4648, 0.773, 0.4846, 0.773, 0.4846, 0.8758, 0.245, 0.9037, 0.3378, 0.8881, 0.3507, 0.8572, 0.245, 0.8835, 0.245, 0.9088, 0.3261, 0.9037, 0.3378, 0.8758, 0.245, 0.8758, 0.245, 0.9037, 0.3378, 0.9088, 0.3261, 0.8835, 0.245, 0.8572, 0.245, 0.8881, 0.3507, 0.9037, 0.3378, 0.8758, 0.245, 0.934, 0.4073, 0.934, 0.4073, 0.9088, 0.3261, 0.9088, 0.3261, 0.934, 0.4073, 0.934, 0.4073, 0.9088, 0.3261, 0.9088, 0.3261, 0.934, 0.4073, 0.934, 0.4073, 0.9088, 0.3261, 0.9088, 0.3261, 0.7174, 0.245, 0.752, 0.3517, 0.7424, 0.3456, 0.7104, 0.245, 0.7867, 0.4584, 0.752, 0.3517, 0.7424, 0.3456, 0.7744, 0.4461, 0.7621, 0.4337, 0.7328, 0.3394, 0.7229, 0.3259, 0.748, 0.4067, 0.7744, 0.4461, 0.7424, 0.3456, 0.7328, 0.3394, 0.7621, 0.4337, 0.7035, 0.245, 0.7328, 0.3394, 0.7229, 0.3259, 0.6977, 0.245, 0.7104, 0.245, 0.7424, 0.3456, 0.7328, 0.3394, 0.7035, 0.245, 0.748, 0.4067, 0.748, 0.4067, 0.7229, 0.3259, 0.7229, 0.3259, 0.748, 0.4067, 0.748, 0.4067, 0.7229, 0.3259, 0.7229, 0.3259, 0.748, 0.4067, 0.748, 0.4067, 0.7229, 0.3259, 0.7229, 0.3259, 0.7736, 0.4847, 0.7539, 0.4847, 0.7867, 0.4584, 0.752, 0.3517, 0.8881, 0.3507, 0.919, 0.4564, 0.8891, 0.4847, 0.752, 0.3517, 0.7495, 0.3439, 0.7424, 0.3456, 0.7174, 0.245, 0.7495, 0.3439, 0.8881, 0.3507, 0.8572, 0.245])
me_cube_002.use_remesh_preserve_volume = False
me_cube_002.use_remesh_preserve_attributes = False
me_cube_002.use_mirror_vertex_groups = False
me_cube_002.update()

# ---- objects
ob_cube_001 = bpy.data.objects.new('Cube.001', me_cube_002)

# ---- transforms, parenting, visibility, modifiers, constraints
ob_cube_001.location = (0.0, 0.0, 0.0)
ob_cube_001.lineart.crease_threshold = 0.0

# ---- collection membership
col_collection_1.objects.link(ob_cube_001)

# ---- scene / render settings (as saved in the file)
scene.frame_start = 1; scene.frame_end = 2; scene.frame_set(1)
scene.render.engine = 'BLENDER_EEVEE_NEXT'
scene.render.resolution_percentage = 50
scene.render.dither_intensity = 0.0
scene.cycles.use_denoising = False
scene.cycles.samples = 10
scene.cycles.sampling_pattern = 'TABULATED_SOBOL'
scene.cycles.light_sampling_threshold = 0.0
scene.cycles.use_adaptive_sampling = False
scene.cycles.use_light_tree = False
scene.cycles.blur_glossy = 0.0
scene.cycles.pixel_filter_type = 'GAUSSIAN'
scene.cycles.sample_clamp_indirect = 0.0
scene.view_settings.view_transform = 'Standard'
bpy.context.view_layer.update()

# ---- added for rendering (the .blend has no active camera and no usable light): camera, sun
cam_auto = bpy.data.cameras.new('AutoCamera')
cam_auto.lens = 50.0
cam_auto.sensor_width = 36.0
cam_auto.clip_end = 1000.0
ob_auto_camera = bpy.data.objects.new('AutoCamera', cam_auto)
scene.collection.objects.link(ob_auto_camera)
ob_auto_camera.location = (0.510225, -0.784771, 0.53678)
ob_auto_camera.rotation_euler = (1.09748, -7.21219e-08, 0.694738)
scene.camera = ob_auto_camera
light_auto_sun = bpy.data.lights.new('AutoSun', 'SUN')
light_auto_sun.energy = 3.0
light_auto_sun.angle = 0.0523599
ob_auto_sun = bpy.data.objects.new('AutoSun', light_auto_sun)
scene.collection.objects.link(ob_auto_sun)
ob_auto_sun.rotation_euler = (0.872665, 0.174533, 0.523599)
bpy.context.view_layer.update()
